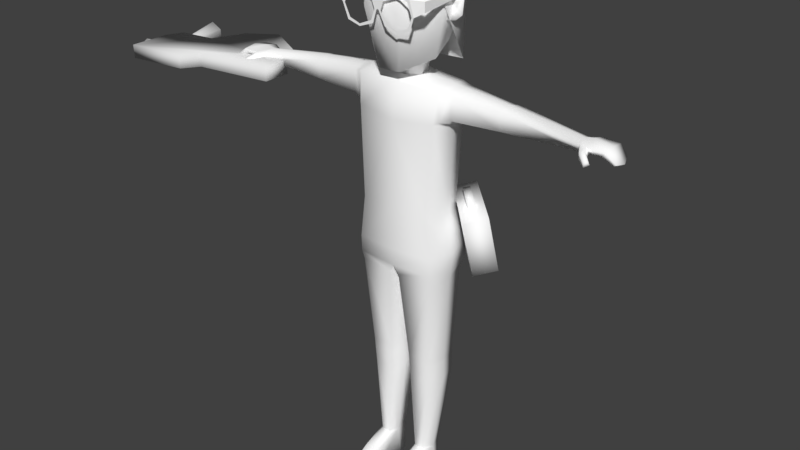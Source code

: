 # Source: Psicologa.blend  (saved by Blender 2.78.0; exported with 4.5.12 LTS)
import bpy
from mathutils import Matrix  # noqa: F401  (used for matrix-valued properties, if any)

bpy.ops.wm.read_factory_settings(use_empty=True)
scene = bpy.context.scene
scene.name = 'Scene'

# ---- collections
col_collection_1 = bpy.data.collections.new('Collection 1'); scene.collection.children.link(col_collection_1)

# ---- materials (node trees are filled in below, after node groups)
mat_material_001 = bpy.data.materials.new('Material.001')
mat_material_001.alpha_threshold = 0.0
mat_material_001.use_transparent_shadow = False
mat_material_001.diffuse_color = (1.0, 1.0, 1.0, 1.0)
mat_material_001.roughness = 0.5
mat_material_001.specular_intensity = 0.0
mat_material_002 = bpy.data.materials.new('Material.002')
mat_material_002.alpha_threshold = 0.0
mat_material_002.use_transparent_shadow = False
mat_material_002.roughness = 0.5
mat_material_002.specular_intensity = 0.0

# ---- material node trees

# ---- world
world_world = bpy.data.worlds.new('World'); scene.world = world_world
world_world.color = (0.05088, 0.05088, 0.05088)
world_world.use_sun_shadow = False
world_world.sun_shadow_jitter_overblur = 0.0
world_world.cycles.sampling_method = 'MANUAL'
world_world.light_settings.ao_factor = 0.5865

# ---- meshes
me_cube_030 = bpy.data.meshes.new('Cube.030')
me_cube_030.from_pydata([(-4.141, -0.3112, 0.7416), (-4.282, -0.3112, 0.733), (-4.143, -0.2501, 0.7768), (-4.284, -0.2501, 0.7682), (-4.148, -0.2501, 0.8472), (-4.288, -0.2501, 0.8386), (-4.15, -0.3112, 0.8824), (-4.291, -0.3112, 0.8738), (-4.148, -0.3723, 0.8472), (-4.288, -0.3723, 0.8386), (-4.143, -0.3723, 0.7768), (-4.284, -0.3723, 0.7682), (-3.866, 0.1009, 0.7489), (-3.861, 0.484, 0.6641), (-3.799, 0.1009, 0.793), (-3.723, 0.484, 0.7551), (-3.804, 0.1009, 0.8729), (-3.733, 0.484, 0.9197), (-3.876, 0.1009, 0.9086), (-3.881, 0.484, 0.9933), (-3.942, 0.1009, 0.8644), (-4.018, 0.484, 0.9023), (-3.937, 0.1009, 0.7846), (-4.008, 0.484, 0.7378), (-1.909, -0.0887, 1.036), (-1.909, -0.4494, 1.036), (-1.899, -0.0887, 0.8606), (-1.899, -0.4494, 0.8606), (-4.14, -0.0887, 0.724), (-3.08, -0.4494, 0.9647), (-3.069, -0.4494, 0.7893), (-3.247, -0.6459, 0.9545), (-4.14, -0.6459, 0.724), (-3.236, -0.6459, 0.7791), (-2.361, -0.0887, 0.8324), (-2.372, -0.0887, 1.008), (-3.26, 0.5017, 0.9537), (-3.25, 0.5017, 0.7783), (-2.171, 0.2862, 1.02), (-2.16, 0.2862, 0.8447), (-2.814, 0.6892, 0.8048), (-3.478, 0.1009, 0.9404), (-3.468, 0.1009, 0.765), (-4.036, 0.1009, 0.9064), (-4.026, 0.1009, 0.731), (-4.151, -0.0887, 0.8995), (-4.151, -0.6459, 0.8995), (-2.825, 0.6892, 0.9803), (1.119, 0.1844, -0.9086), (1.039, 0.06497, -0.2128), (0.9064, -0.02248, -0.9687), (0.8262, -0.1419, -0.2729), (0.4676, 0.8442, -0.8704), (0.3875, 0.7248, -0.1747), (0.2546, 0.6373, -0.9305), (0.1745, 0.5179, -0.2347), (0.5419, -0.2663, 1.248), (0.5258, 0.2216, 1.251), (0.5217, 0.235, 0.8986), (0.5137, -0.3129, 0.8786), (0.5406, -0.006647, 1.3), (0.439, 0.2399, -2.296), (0.5987, -0.03901, 0.7869), (0.4965, 0.2762, -1.109), (0.4965, -0.307, -1.109), (0.0643, -0.3443, -1.109), (0.05767, 0.2995, -1.109), (0.5602, 0.0, -1.109), (0.008791, 0.0, -1.109), (0.3302, -0.1908, -3.635), (0.1934, 0.09063, -3.635), (0.4006, -0.06343, -3.635), (0.1713, -0.06343, -3.635), (0.3622, 0.09063, -3.635), (0.2127, -0.1908, -3.635), (0.1332, -0.2234, -2.259), (0.4201, -0.2234, -2.259), (0.1218, 0.2399, -2.296), (0.4941, 0.005885, -2.296), (0.1059, 0.005885, -2.296), (0.1344, -0.217, -2.351), (0.4379, 0.24, -2.3), (0.4187, -0.217, -2.351), (0.1228, 0.24, -2.3), (0.4929, 0.005981, -2.319), (0.1067, 0.005981, -2.319), (0.4073, -0.2028, -2.599), (0.1264, 0.2511, -2.565), (0.4887, 0.01796, -2.579), (0.1066, 0.01796, -2.579), (0.1417, -0.2028, -2.599), (0.4326, 0.2511, -2.565), (0.534, -0.03911, -0.2343), (0.4455, -0.3435, -0.2343), (0.441, 0.2521, -0.2343), (2.205, -0.001763, 1.099), (2.225, -0.1289, 1.065), (2.205, 0.09707, 1.069), (2.205, 0.09707, 1.006), (2.225, -0.1233, 0.9828), (2.222, -0.01743, 0.9946), (0.5636, -0.2692, 0.9031), (0.6032, -0.2353, 1.237), (0.6032, -0.006646, 1.289), (0.6032, 0.2006, 1.235), (0.6032, 0.1939, 0.9429), (0.6113, -0.03901, 0.8294), (0.6792, -0.219, 0.9444), (0.6792, -0.006646, 1.276), (0.6792, 0.1671, 0.9545), (0.6792, -0.2085, 1.225), (0.6792, 0.1899, 1.225), (0.6792, -0.02696, 0.9041), (1.294, -0.1698, 0.965), (1.294, -0.01266, 1.22), (1.294, 0.1164, 0.9635), (1.294, -0.1673, 1.18), (1.294, 0.1283, 1.181), (1.294, -0.02934, 0.9259), (1.296, -0.1697, 0.9652), (1.314, -0.008117, 1.219), (1.334, 0.123, 0.9607), (1.296, -0.1673, 1.18), (1.334, 0.1349, 1.183), (1.314, -0.02519, 0.9265), (2.687, -0.02546, 0.9449), (2.67, -0.1687, 0.9759), (2.625, 0.1272, 0.9676), (2.585, 0.1055, 0.9408), (2.627, -0.1496, 0.9473), (2.639, -0.02823, 0.9128), (2.325, -0.005613, 1.12), (2.325, 0.1576, 1.082), (2.362, -0.1615, 1.004), (2.325, -0.1691, 1.076), (2.356, 0.1579, 1.005), (2.361, -0.02387, 0.9992), (2.301, -0.2665, 1.048), (2.299, -0.2613, 0.964), (2.355, -0.2399, 1.048), (2.379, -0.2213, 0.9906), (2.406, -0.3381, 0.988), (2.402, -0.3353, 0.9233), (2.434, -0.3019, 0.988), (2.444, -0.2811, 0.9437), (2.544, -0.005613, 1.089), (2.493, -0.1558, 1.019), (2.487, 0.1559, 1.01), (2.526, 0.1624, 1.065), (2.532, -0.1687, 1.073), (2.487, -0.01906, 1.01), (0.5124, 0.342, -0.9933), (0.5192, -0.3257, -0.9933), (0.5743, 0.0007659, -0.9933), (0.518, 0.3537, -0.7763), (0.5086, -0.3459, -0.7763), (0.5856, 0.0007659, -0.7763), (0.1934, 0.1105, -4.019), (0.4815, -0.06293, -4.019), (0.1303, -0.06293, -4.019), (0.3622, 0.1105, -4.019), (0.1619, -0.6638, -3.866), (0.2127, -0.7912, -3.866), (0.3302, -0.7912, -3.866), (0.4006, -0.6638, -3.902), (0.1619, -0.75, -4.019), (0.2127, -0.8774, -4.019), (0.3302, -0.8774, -4.019), (0.4349, -0.75, -4.019), (0.2365, -0.492, -3.728), (0.1857, -0.492, -3.776), (0.1662, -0.492, -4.019), (0.4006, -0.492, -3.805), (0.4815, -0.492, -4.019), (0.354, -0.492, -3.728), (0.3312, -0.191, -3.621), (0.1925, 0.09278, -3.621), (0.4018, -0.06234, -3.621), (0.1705, -0.06234, -3.621), (0.2118, -0.191, -3.621), (0.3632, 0.09278, -3.621), (-0.5419, -0.2663, 1.248), (-0.5258, 0.2216, 1.251), (-0.5217, 0.235, 0.8986), (-0.5137, -0.3129, 0.8786), (-0.5406, -0.006647, 1.3), (-0.439, 0.2399, -2.296), (-0.5987, -0.03901, 0.7869), (-0.4965, 0.2762, -1.109), (-0.4965, -0.307, -1.109), (-0.0643, -0.3443, -1.109), (-0.05767, 0.2995, -1.109), (-0.5602, 0.0, -1.109), (-0.008791, 0.0, -1.109), (-0.3302, -0.1908, -3.635), (-0.1934, 0.09063, -3.635), (-0.4006, -0.06343, -3.635), (-0.1713, -0.06343, -3.635), (-0.3622, 0.09063, -3.635), (-0.2127, -0.1908, -3.635), (-0.1332, -0.2234, -2.259), (-0.4201, -0.2234, -2.259), (-0.1218, 0.2399, -2.296), (-0.4941, 0.005885, -2.296), (-0.1059, 0.005885, -2.296), (-0.1344, -0.217, -2.351), (-0.4379, 0.24, -2.3), (-0.4187, -0.217, -2.351), (-0.1228, 0.24, -2.3), (-0.4929, 0.005981, -2.319), (-0.1067, 0.005981, -2.319), (-0.4073, -0.2028, -2.599), (-0.1264, 0.2511, -2.565), (-0.4887, 0.01796, -2.579), (-0.1066, 0.01796, -2.579), (-0.1417, -0.2028, -2.599), (-0.4326, 0.2511, -2.565), (-0.534, -0.03911, -0.2343), (-0.4455, -0.3435, -0.2343), (-0.441, 0.2521, -0.2343), (-2.205, -0.001763, 1.099), (-2.225, -0.1289, 1.065), (-2.205, 0.09707, 1.069), (-2.205, 0.09707, 1.006), (-2.225, -0.1233, 0.9828), (-2.222, -0.01743, 0.9946), (-0.5636, -0.2692, 0.9031), (-0.6032, -0.2353, 1.237), (-0.6032, -0.006646, 1.289), (-0.6032, 0.2006, 1.235), (-0.6032, 0.1939, 0.9429), (-0.6113, -0.03901, 0.8294), (-0.6792, -0.219, 0.9444), (-0.6792, -0.006646, 1.276), (-0.6792, 0.1671, 0.9545), (-0.6792, -0.2085, 1.225), (-0.6792, 0.1899, 1.225), (-0.6792, -0.02696, 0.9041), (-1.294, -0.1698, 0.965), (-1.294, -0.01266, 1.22), (-1.294, 0.1164, 0.9635), (-1.294, -0.1673, 1.18), (-1.294, 0.1283, 1.181), (-1.294, -0.02934, 0.9259), (-1.296, -0.1697, 0.9652), (-1.314, -0.008117, 1.219), (-1.334, 0.123, 0.9607), (-1.296, -0.1673, 1.18), (-1.334, 0.1349, 1.183), (-1.314, -0.02519, 0.9265), (-2.687, -0.02546, 0.9449), (-2.67, -0.1687, 0.9759), (-2.625, 0.1272, 0.9676), (-2.585, 0.1055, 0.9408), (-2.627, -0.1496, 0.9473), (-2.639, -0.02823, 0.9128), (-2.325, -0.005613, 1.12), (-2.325, 0.1576, 1.082), (-2.362, -0.1615, 1.004), (-2.325, -0.1691, 1.076), (-2.356, 0.1579, 1.005), (-2.361, -0.02387, 0.9992), (-2.301, -0.2665, 1.048), (-2.299, -0.2613, 0.964), (-2.355, -0.2399, 1.048), (-2.379, -0.2213, 0.9906), (-2.406, -0.3381, 0.988), (-2.402, -0.3353, 0.9233), (-2.434, -0.3019, 0.988), (-2.444, -0.2811, 0.9437), (-2.544, -0.005613, 1.089), (-2.493, -0.1558, 1.019), (-2.487, 0.1559, 1.01), (-2.526, 0.1624, 1.065), (-2.532, -0.1687, 1.073), (-2.487, -0.01906, 1.01), (0.0, 0.258, 1.288), (0.0, -0.3379, 1.287), (0.0, -0.3672, 0.8321), (0.0, 0.2821, 0.8889), (0.0, -0.006646, 1.341), (0.0, 0.2765, -0.2343), (0.0, -0.3781, -0.2343), (-0.5124, 0.342, -0.9933), (-0.5192, -0.3257, -0.9933), (0.0, -0.3651, -0.9933), (0.0, 0.3615, -0.9933), (-0.5743, 0.0007659, -0.9933), (0.0, 0.0007659, -0.9933), (-0.518, 0.3537, -0.7763), (-0.5086, -0.3459, -0.7763), (0.0, -0.3801, -0.7763), (0.0, 0.3615, -0.7763), (-0.5856, 0.0007659, -0.7763), (-0.1934, 0.1105, -4.019), (-0.4815, -0.06293, -4.019), (-0.1303, -0.06293, -4.019), (-0.3622, 0.1105, -4.019), (-0.1619, -0.6638, -3.866), (-0.2127, -0.7912, -3.866), (-0.3302, -0.7912, -3.866), (-0.4006, -0.6638, -3.902), (-0.1619, -0.75, -4.019), (-0.2127, -0.8774, -4.019), (-0.3302, -0.8774, -4.019), (-0.4349, -0.75, -4.019), (-0.2365, -0.492, -3.728), (-0.1857, -0.492, -3.776), (-0.1662, -0.492, -4.019), (-0.4006, -0.492, -3.805), (-0.4815, -0.492, -4.019), (-0.354, -0.492, -3.728), (-0.3312, -0.191, -3.621), (-0.1925, 0.09278, -3.621), (-0.4018, -0.06234, -3.621), (-0.1705, -0.06234, -3.621), (-0.2118, -0.191, -3.621), (-0.3632, 0.09278, -3.621), (-0.6581, -0.015, 2.05), (-0.6745, -0.01139, 2.237), (-0.6535, -0.0006492, 2.05), (-0.6699, 0.002959, 2.237), (-0.497, -0.07203, 1.981), (-0.497, -0.07203, 2.232), (-0.488, -0.04419, 1.981), (-0.488, -0.04419, 2.232), (-0.5856, -0.01554, 1.991), (-0.5856, -0.01554, 2.274), (-0.5931, -0.03907, 1.991), (-0.5931, -0.03907, 2.274), (-0.5811, -0.01055, 2.078), (-0.5811, -0.01055, 2.166), (-0.5047, -0.0273, 2.151), (-0.5047, -0.0273, 2.064), (-0.5429, -0.01893, 2.068), (-0.5429, -0.01893, 2.162), (-0.5981, 0.005535, 2.174), (-0.5981, 0.005535, 2.059), (-0.548, -0.005463, 2.045), (-0.548, -0.005463, 2.173), (-0.5, -0.02324, 2.159), (-0.5, -0.02324, 2.044), (0.6554, -0.01538, 2.05), (0.6719, -0.01183, 2.237), (0.6509, -0.001008, 2.05), (0.6674, 0.002535, 2.237), (0.494, -0.07176, 1.981), (0.494, -0.07176, 2.232), (0.4852, -0.04389, 1.981), (0.4852, -0.04389, 2.232), (0.5829, -0.01562, 1.991), (0.5829, -0.01562, 2.274), (0.5903, -0.03919, 1.991), (0.5903, -0.03919, 2.274), (0.5785, -0.01062, 2.078), (0.5785, -0.01062, 2.166), (0.502, -0.02706, 2.151), (0.502, -0.02706, 2.064), (0.5402, -0.01884, 2.068), (0.5402, -0.01884, 2.162), (0.5956, 0.005398, 2.174), (0.5956, 0.005398, 2.059), (0.5454, -0.0054, 2.045), (0.5454, -0.0054, 2.173), (0.4973, -0.02299, 2.159), (0.4973, -0.02299, 2.044), (0.001025, 0.3288, 1.714), (0.001025, 0.3898, 2.714), (0.3565, 0.1562, 1.683), (0.3585, 0.2146, 2.714), (0.4443, -0.1812, 1.58), (0.4468, -0.1792, 2.714), (0.1251, -0.4345, 1.426), (0.1994, -0.495, 2.714), (-0.123, -0.4345, 1.426), (-0.1974, -0.495, 2.714), (-0.4423, -0.1812, 1.58), (-0.4447, -0.1792, 2.714), (-0.3545, 0.1562, 1.683), (-0.3564, 0.2146, 2.714), (0.001025, 0.5023, 2.096), (0.4449, 0.2847, 2.096), (0.5545, -0.2042, 2.096), (0.2473, -0.5311, 2.096), (-0.2453, -0.5311, 2.096), (-0.5525, -0.2042, 2.096), (-0.4428, 0.2847, 2.096), (0.001025, 0.2511, 1.63), (0.2226, 0.1469, 1.589), (0.2773, -0.1224, 1.497), (0.07834, -0.3101, 1.388), (-0.07629, -0.3101, 1.388), (-0.2753, -0.1224, 1.497), (-0.2206, 0.1469, 1.589), (0.001025, 0.1479, 1.471), (0.1489, 0.08941, 1.467), (0.1854, -0.07714, 1.447), (0.08306, -0.1824, 1.438), (-0.08101, -0.1824, 1.438), (-0.1833, -0.07714, 1.447), (-0.1468, 0.08941, 1.467), (0.1604, 0.05377, 2.816), (0.001025, 0.1319, 2.816), (0.1998, -0.1218, 2.816), (0.08949, -0.2626, 2.816), (-0.08744, -0.2626, 2.816), (-0.1977, -0.1218, 2.816), (-0.1584, 0.05377, 2.816), (0.001025, 0.1431, 1.24), (0.1331, 0.09086, 1.239), (0.1657, -0.07241, 1.236), (0.0743, -0.1666, 1.233), (-0.07225, -0.1666, 1.233), (-0.1636, -0.07241, 1.236), (-0.131, 0.09086, 1.239), (0.0009813, 0.4676, 2.817), (0.3645, 0.2943, 2.865), (0.4543, -0.09535, 2.971), (0.2027, -0.4078, 3.056), (-0.2007, -0.4078, 3.056), (-0.4523, -0.09535, 2.971), (-0.3625, 0.2943, 2.865), (0.0009813, 0.5133, 1.36), (0.4523, 0.298, 1.464), (0.5638, -0.2032, 2.185), (0.2515, -0.5912, 2.518), (-0.2495, -0.5912, 2.518), (-0.5618, -0.2032, 2.185), (-0.4504, 0.298, 1.455), (0.1631, 0.1862, 3.079), (0.0009813, 0.2635, 3.058), (0.2031, 0.01245, 3.126), (0.09093, -0.1269, 3.164), (-0.08897, -0.1269, 3.164), (-0.2011, 0.01245, 3.126), (-0.1611, 0.1862, 3.079), (0.0009813, 0.5454, 2.326), (0.4586, 0.3271, 2.398), (0.5716, -0.1634, 2.579), (0.2549, -0.5568, 2.814), (-0.253, -0.5568, 2.814), (-0.5697, -0.1634, 2.579), (-0.4566, 0.3271, 2.393), (0.7807, 0.1791, -0.223), (0.7704, 0.1637, -0.1335), (0.7165, 0.1167, -0.2411), (0.7062, 0.1013, -0.1516), (0.4998, 0.4636, -0.2066), (0.4895, 0.4482, -0.1171), (0.4355, 0.4011, -0.2247), (0.4252, 0.3858, -0.1352), (-0.4341, -0.6085, 2.28), (-0.05649, -0.6085, 2.281), (-0.4043, -0.6085, 1.948), (-0.05573, -0.6085, 1.97), (-0.3764, -0.6085, 1.976), (-0.4062, -0.6085, 2.253), (-0.08438, -0.6085, 2.253), (-0.08362, -0.6085, 1.998), (-0.2426, -0.6085, 1.903), (-0.2426, -0.6085, 1.931), (-0.2426, -0.6085, 2.346), (-0.2426, -0.6085, 2.318), (-0.4764, -0.6085, 2.124), (-0.4485, -0.6085, 2.124), (-0.008772, -0.6085, 2.124), (-0.03667, -0.6085, 2.124), (0.06297, -0.6085, 2.28), (0.4299, -0.6085, 2.303), (0.1042, -0.6085, 1.964), (0.4402, -0.6085, 1.975), (0.1321, -0.6085, 1.992), (0.09087, -0.6085, 2.253), (0.402, -0.6085, 2.275), (0.4123, -0.6085, 2.003), (0.2533, -0.6085, 1.903), (0.2533, -0.6085, 1.931), (0.2533, -0.6085, 2.346), (0.2533, -0.6085, 2.318), (0.01945, -0.6085, 2.124), (0.04735, -0.6085, 2.124), (0.4871, -0.6085, 2.124), (0.4592, -0.6085, 2.124), (0.0027, -0.6085, 2.294), (0.004799, -0.6085, 2.133), (-0.595, -0.5644, 2.28), (-0.595, -0.5644, 2.185), (0.5948, -0.5644, 2.303), (0.5948, -0.5644, 2.185), (-0.595, 0.05505, 2.287), (-0.595, 0.05505, 2.24), (0.5948, 0.05505, 2.298), (0.5948, 0.05505, 2.24)], [], [(0, 1, 3, 2), (2, 3, 5, 4), (4, 5, 7, 6), (6, 7, 9, 8), (3, 1, 11, 9, 7, 5), (8, 9, 11, 10), (10, 11, 1, 0), (12, 13, 15, 14), (14, 15, 17, 16), (16, 17, 19, 18), (18, 19, 21, 20), (20, 21, 23, 22), (22, 23, 13, 12), (24, 25, 27, 26), (30, 29, 31, 33), (26, 34, 35, 24), (42, 44, 43, 41), (40, 37, 36, 47), (35, 34, 39, 38), (39, 40, 47, 38), (31, 46, 32, 33), (37, 42, 41, 36), (28, 45, 43, 44), (26, 27, 30, 33, 32, 28, 44, 42, 37, 40, 39, 34), (25, 24, 35, 38, 47, 36, 41, 43, 45, 46, 31, 29), (25, 29, 30, 27), (45, 28, 32, 46), (15, 13, 23, 21, 19, 17), (48, 49, 51, 50), (50, 51, 55, 54), (54, 55, 53, 52), (52, 53, 49, 48), (50, 54, 52, 48), (55, 51, 49, 53), (279, 276, 57, 58), (123, 120, 95, 97), (92, 62, 59, 93), (281, 279, 58, 94), (94, 58, 62, 92), (122, 119, 99, 96), (65, 68, 79, 75), (63, 67, 78, 61), (67, 64, 76, 78), (66, 63, 61, 77), (64, 65, 75, 76), (68, 66, 77, 79), (179, 178, 72, 74), (180, 177, 71, 73), (177, 175, 69, 71), (176, 180, 73, 70), (175, 179, 74, 69), (178, 176, 70, 72), (79, 77, 83, 85), (76, 75, 80, 82), (77, 61, 81, 83), (78, 76, 82, 84), (61, 78, 84, 81), (75, 79, 85, 80), (85, 83, 87, 89), (82, 80, 90, 86), (83, 81, 91, 87), (84, 82, 86, 88), (81, 84, 88, 91), (80, 85, 89, 90), (149, 146, 129, 126), (148, 145, 125, 127), (120, 122, 96, 95), (124, 121, 98, 100), (121, 123, 97, 98), (119, 124, 100, 99), (59, 62, 106, 101), (58, 57, 104, 105), (62, 58, 105, 106), (60, 56, 102, 103), (56, 59, 101, 102), (57, 60, 103, 104), (107, 112, 118, 113), (109, 111, 117, 115), (112, 109, 115, 118), (108, 110, 116, 114), (110, 107, 113, 116), (111, 108, 114, 117), (113, 118, 124, 119), (115, 117, 123, 121), (118, 115, 121, 124), (114, 116, 122, 120), (116, 113, 119, 122), (117, 114, 120, 123), (130, 125, 126, 129), (128, 127, 125, 130), (145, 149, 126, 125), (150, 147, 128, 130), (146, 150, 130, 129), (147, 148, 127, 128), (98, 97, 132, 135), (99, 100, 136, 133), (100, 98, 135, 136), (95, 96, 134, 131), (97, 95, 131, 132), (134, 96, 137, 139), (140, 139, 143, 144), (96, 99, 138, 137), (99, 133, 140, 138), (133, 134, 139, 140), (141, 142, 144, 143), (139, 137, 141, 143), (138, 140, 144, 142), (137, 138, 142, 141), (135, 132, 148, 147), (133, 136, 150, 146), (136, 135, 147, 150), (131, 134, 149, 145), (132, 131, 145, 148), (134, 133, 146, 149), (57, 276, 280, 60), (93, 59, 278, 282), (59, 56, 277, 278), (60, 280, 277, 56), (65, 64, 152, 285), (64, 67, 153, 152), (68, 65, 285, 288), (66, 68, 288, 286), (63, 66, 286, 151), (67, 63, 151, 153), (285, 152, 155, 291), (152, 153, 156, 155), (151, 286, 292, 154), (153, 151, 154, 156), (282, 291, 155, 93), (93, 155, 156, 92), (92, 156, 154, 94), (94, 154, 292, 281), (101, 107, 110, 102), (102, 110, 108, 103), (103, 108, 111, 104), (104, 111, 109, 105), (105, 109, 112, 106), (106, 112, 107, 101), (170, 171, 165, 161), (72, 70, 157, 159), (70, 73, 160, 157), (73, 71, 158, 160), (169, 170, 161, 162), (162, 161, 165, 166), (163, 162, 166, 167), (164, 163, 167, 168), (173, 172, 164, 168), (174, 169, 162, 163), (172, 174, 163, 164), (71, 69, 174, 172), (69, 74, 169, 174), (158, 71, 172, 173), (74, 72, 170, 169), (72, 159, 171, 170), (89, 87, 176, 178), (86, 90, 179, 175), (87, 91, 180, 176), (88, 86, 175, 177), (91, 88, 177, 180), (90, 89, 178, 179), (166, 165, 171, 159, 157, 160, 158, 173, 168, 167), (279, 183, 182, 276), (248, 222, 220, 245), (217, 218, 184, 187), (281, 219, 183, 279), (219, 217, 187, 183), (247, 221, 224, 244), (190, 200, 204, 193), (188, 186, 203, 192), (192, 203, 201, 189), (191, 202, 186, 188), (189, 201, 200, 190), (193, 204, 202, 191), (316, 199, 197, 315), (317, 198, 196, 314), (314, 196, 194, 312), (313, 195, 198, 317), (312, 194, 199, 316), (315, 197, 195, 313), (204, 210, 208, 202), (201, 207, 205, 200), (202, 208, 206, 186), (203, 209, 207, 201), (186, 206, 209, 203), (200, 205, 210, 204), (210, 214, 212, 208), (207, 211, 215, 205), (208, 212, 216, 206), (209, 213, 211, 207), (206, 216, 213, 209), (205, 215, 214, 210), (274, 251, 254, 271), (273, 252, 250, 270), (245, 220, 221, 247), (249, 225, 223, 246), (246, 223, 222, 248), (244, 224, 225, 249), (184, 226, 231, 187), (183, 230, 229, 182), (187, 231, 230, 183), (185, 228, 227, 181), (181, 227, 226, 184), (182, 229, 228, 185), (232, 238, 243, 237), (234, 240, 242, 236), (237, 243, 240, 234), (233, 239, 241, 235), (235, 241, 238, 232), (236, 242, 239, 233), (238, 244, 249, 243), (240, 246, 248, 242), (243, 249, 246, 240), (239, 245, 247, 241), (241, 247, 244, 238), (242, 248, 245, 239), (255, 254, 251, 250), (253, 255, 250, 252), (270, 250, 251, 274), (275, 255, 253, 272), (271, 254, 255, 275), (272, 253, 252, 273), (223, 260, 257, 222), (224, 258, 261, 225), (225, 261, 260, 223), (220, 256, 259, 221), (222, 257, 256, 220), (259, 264, 262, 221), (265, 269, 268, 264), (221, 262, 263, 224), (224, 263, 265, 258), (258, 265, 264, 259), (266, 268, 269, 267), (264, 268, 266, 262), (263, 267, 269, 265), (262, 266, 267, 263), (260, 272, 273, 257), (258, 271, 275, 261), (261, 275, 272, 260), (256, 270, 274, 259), (257, 273, 270, 256), (259, 274, 271, 258), (182, 185, 280, 276), (218, 282, 278, 184), (184, 278, 277, 181), (185, 181, 277, 280), (190, 285, 284, 189), (189, 284, 287, 192), (193, 288, 285, 190), (191, 286, 288, 193), (188, 283, 286, 191), (192, 287, 283, 188), (285, 291, 290, 284), (284, 290, 293, 287), (283, 289, 292, 286), (287, 293, 289, 283), (282, 218, 290, 291), (218, 217, 293, 290), (217, 219, 289, 293), (219, 281, 292, 289), (226, 227, 235, 232), (227, 228, 233, 235), (228, 229, 236, 233), (229, 230, 234, 236), (230, 231, 237, 234), (231, 226, 232, 237), (307, 298, 302, 308), (197, 296, 294, 195), (195, 294, 297, 198), (198, 297, 295, 196), (306, 299, 298, 307), (299, 303, 302, 298), (300, 304, 303, 299), (301, 305, 304, 300), (310, 305, 301, 309), (311, 300, 299, 306), (309, 301, 300, 311), (196, 309, 311, 194), (194, 311, 306, 199), (295, 310, 309, 196), (199, 306, 307, 197), (197, 307, 308, 296), (214, 315, 313, 212), (211, 312, 316, 215), (212, 313, 317, 216), (213, 314, 312, 211), (216, 317, 314, 213), (215, 316, 315, 214), (303, 304, 305, 310, 295, 297, 294, 296, 308, 302), (318, 319, 321, 320), (320, 321, 336, 337), (319, 318, 330, 331), (326, 324, 322, 328), (327, 321, 319, 329), (325, 327, 329, 323), (320, 326, 328, 318), (318, 328, 334, 330), (327, 325, 340, 339), (339, 340, 341, 338, 337, 336), (328, 322, 333, 334), (323, 329, 335, 332), (329, 319, 331, 335), (322, 323, 332, 333), (324, 326, 338, 341), (325, 324, 341, 340), (326, 320, 337, 338), (321, 327, 339, 336), (335, 331, 330, 334, 333, 332), (342, 344, 345, 343), (344, 361, 360, 345), (343, 355, 354, 342), (350, 352, 346, 348), (351, 353, 343, 345), (349, 347, 353, 351), (344, 342, 352, 350), (342, 354, 358, 352), (351, 363, 364, 349), (363, 360, 361, 362, 365, 364), (352, 358, 357, 346), (347, 356, 359, 353), (353, 359, 355, 343), (346, 357, 356, 347), (348, 365, 362, 350), (349, 364, 365, 348), (350, 362, 361, 344), (345, 360, 363, 351), (359, 356, 357, 358, 354, 355), (380, 367, 369, 381), (381, 369, 371, 382), (382, 371, 373, 383), (383, 373, 375, 384), (384, 375, 377, 385), (379, 377, 406, 407), (385, 377, 379, 386), (386, 379, 367, 380), (368, 370, 389, 388), (378, 386, 380, 366), (376, 385, 386, 378), (374, 384, 385, 376), (372, 383, 384, 374), (370, 382, 383, 372), (368, 381, 382, 370), (366, 380, 381, 368), (391, 392, 399, 398), (374, 376, 392, 391), (366, 368, 388, 387), (370, 372, 390, 389), (376, 378, 393, 392), (372, 374, 391, 390), (378, 366, 387, 393), (395, 396, 410, 409), (389, 390, 397, 396), (387, 388, 395, 394), (392, 393, 400, 399), (390, 391, 398, 397), (388, 389, 396, 395), (393, 387, 394, 400), (401, 402, 407, 406, 405, 404, 403), (375, 373, 404, 405), (367, 379, 407, 402), (371, 369, 401, 403), (377, 375, 405, 406), (369, 367, 402, 401), (373, 371, 403, 404), (408, 409, 410, 411, 412, 413, 414), (400, 394, 408, 414), (398, 399, 413, 412), (396, 397, 411, 410), (394, 395, 409, 408), (399, 400, 414, 413), (397, 398, 412, 411), (436, 415, 416, 437), (437, 416, 417, 438), (438, 417, 418, 439), (439, 418, 419, 440), (440, 419, 420, 441), (421, 420, 434, 435), (441, 420, 421, 442), (442, 421, 415, 436), (429, 430, 435, 434, 433, 432, 431), (419, 418, 432, 433), (415, 421, 435, 430), (417, 416, 429, 431), (420, 419, 433, 434), (416, 415, 430, 429), (418, 417, 431, 432), (428, 442, 436, 422), (427, 441, 442, 428), (426, 440, 441, 427), (425, 439, 440, 426), (424, 438, 439, 425), (423, 437, 438, 424), (422, 436, 437, 423), (443, 444, 446, 445), (445, 446, 450, 449), (449, 450, 448, 447), (447, 448, 444, 443), (450, 446, 444, 448), (454, 459, 460, 458), (451, 461, 462, 456), (465, 454, 458, 466), (463, 451, 456, 464), (459, 453, 455, 460), (461, 452, 457, 462), (453, 463, 464, 455), (452, 465, 466, 457), (470, 475, 476, 474), (467, 477, 478, 472), (481, 470, 474, 482), (479, 467, 472, 480), (475, 469, 471, 476), (477, 468, 473, 478), (469, 479, 480, 471), (468, 481, 482, 473), (483, 467, 479, 484), (452, 483, 484, 465), (481, 468, 487, 488), (451, 463, 486, 485), (488, 487, 491, 492), (485, 486, 490, 489)])
me_cube_030.polygons.foreach_set('use_smooth', [1, 1, 1, 1, 1, 1, 1, 1, 1, 1, 1, 1, 1, 1, 1, 1, 1, 1, 1, 1, 1, 1, 1, 1, 1, 1, 1, 1, 1, 1, 1, 1, 1, 1, 1, 1, 1, 1, 1, 1, 1, 1, 1, 1, 1, 1, 1, 1, 1, 1, 1, 1, 1, 1, 1, 1, 1, 1, 1, 1, 1, 1, 1, 1, 1, 1, 1, 1, 1, 1, 1, 1, 1, 1, 1, 1, 1, 1, 1, 1, 1, 1, 1, 1, 1, 1, 1, 1, 1, 1, 1, 1, 1, 1, 1, 1, 1, 1, 1, 1, 1, 1, 1, 1, 1, 1, 1, 1, 1, 1, 1, 1, 1, 1, 1, 1, 1, 1, 1, 1, 1, 1, 1, 1, 1, 1, 1, 1, 1, 1, 1, 1, 1, 1, 1, 1, 1, 1, 1, 1, 1, 1, 1, 1, 1, 1, 1, 1, 1, 1, 1, 1, 1, 1, 1, 1, 1, 1, 1, 1, 1, 1, 1, 1, 1, 1, 1, 1, 1, 1, 1, 1, 1, 1, 1, 1, 1, 1, 1, 1, 1, 1, 1, 1, 1, 1, 1, 1, 1, 1, 1, 1, 1, 1, 1, 1, 1, 1, 1, 1, 1, 1, 1, 1, 1, 1, 1, 1, 1, 1, 1, 1, 1, 1, 1, 1, 1, 1, 1, 1, 1, 1, 1, 1, 1, 1, 1, 1, 1, 1, 1, 1, 1, 1, 1, 1, 1, 1, 1, 1, 1, 1, 1, 1, 1, 1, 1, 1, 1, 1, 1, 1, 1, 1, 1, 1, 1, 1, 1, 1, 1, 1, 1, 1, 1, 1, 1, 1, 1, 1, 1, 1, 1, 1, 1, 1, 1, 1, 1, 1, 1, 1, 1, 1, 1, 1, 1, 1, 1, 1, 1, 1, 1, 1, 1, 1, 1, 1, 1, 1, 1, 1, 1, 1, 1, 1, 1, 1, 1, 1, 1, 1, 1, 1, 1, 1, 1, 1, 1, 1, 1, 1, 1, 1, 1, 1, 1, 1, 1, 1, 1, 1, 1, 1, 1, 1, 1, 1, 1, 1, 1, 1, 1, 1, 1, 1, 1, 1, 1, 1, 1, 1, 1, 1, 1, 1, 1, 1, 1, 1, 1, 1, 1, 1, 1, 1, 1, 1, 1, 1, 1, 1, 1, 1, 1, 1, 1, 1, 1, 1, 1, 1, 1, 1, 1, 1, 1, 1, 1, 1, 1, 1, 1, 1, 1, 1, 1, 0, 0, 0, 0, 0, 0, 0, 0, 0, 0, 0, 0, 0, 0, 0, 0, 0, 0, 0, 0, 0, 0])
me_cube_030.polygons.foreach_set('material_index', [1, 1, 1, 1, 1, 1, 1, 1, 1, 1, 1, 1, 1, 1, 1, 1, 1, 1, 1, 1, 1, 1, 1, 1, 1, 1, 1, 1, 0, 0, 0, 0, 0, 0, 0, 0, 0, 0, 0, 0, 0, 0, 0, 0, 0, 0, 0, 0, 0, 0, 0, 0, 0, 0, 0, 0, 0, 0, 0, 0, 0, 0, 0, 0, 0, 0, 0, 0, 0, 0, 0, 0, 0, 0, 0, 0, 0, 0, 0, 0, 0, 0, 0, 0, 0, 0, 0, 0, 0, 0, 0, 0, 0, 0, 0, 0, 0, 0, 0, 0, 0, 0, 0, 0, 0, 0, 0, 0, 0, 0, 0, 0, 0, 0, 0, 0, 0, 0, 0, 0, 0, 0, 0, 0, 0, 0, 0, 0, 0, 0, 0, 0, 0, 0, 0, 0, 0, 0, 0, 0, 0, 0, 0, 0, 0, 0, 0, 0, 0, 0, 0, 0, 0, 0, 0, 0, 0, 0, 0, 0, 0, 0, 0, 0, 0, 0, 0, 0, 0, 0, 0, 0, 0, 0, 0, 0, 0, 0, 0, 0, 0, 0, 0, 0, 0, 0, 0, 0, 0, 0, 0, 0, 0, 0, 0, 0, 0, 0, 0, 0, 0, 0, 0, 0, 0, 0, 0, 0, 0, 0, 0, 0, 0, 0, 0, 0, 0, 0, 0, 0, 0, 0, 0, 0, 0, 0, 0, 0, 0, 0, 0, 0, 0, 0, 0, 0, 0, 0, 0, 0, 0, 0, 0, 0, 0, 0, 0, 0, 0, 0, 0, 0, 0, 0, 0, 0, 0, 0, 0, 0, 0, 0, 0, 0, 0, 0, 0, 0, 0, 0, 0, 0, 0, 0, 0, 0, 0, 0, 0, 0, 0, 0, 0, 0, 0, 0, 0, 0, 0, 0, 0, 0, 0, 0, 0, 0, 0, 0, 0, 0, 0, 0, 0, 0, 0, 0, 0, 0, 0, 0, 0, 0, 0, 0, 0, 0, 0, 0, 0, 0, 0, 0, 0, 0, 0, 0, 0, 0, 0, 0, 0, 0, 0, 0, 0, 0, 0, 0, 0, 0, 0, 0, 0, 0, 0, 0, 0, 0, 0, 0, 0, 0, 0, 0, 0, 0, 0, 0, 0, 0, 0, 0, 0, 0, 0, 0, 0, 0, 0, 0, 0, 0, 0, 0, 0, 0, 0, 0, 0, 0, 0, 0, 0, 0, 0, 0, 0, 0, 0, 0, 0, 0, 0, 0, 0, 0, 0, 0, 0, 0, 0, 0, 0, 0, 0, 0, 0, 0, 0, 0, 0, 0, 0, 0, 0, 0, 0, 0, 0])
_uv = me_cube_030.uv_layers.new(name='Map')
_uv.uv.foreach_set('vector', [0.9764, 0.06198, 0.9853, 0.06198, 0.9853, 0.06642, 0.9764, 0.06642, 0.9764, 0.06642, 0.9853, 0.06642, 0.9853, 0.07086, 0.9764, 0.07086, 0.9764, 0.07086, 0.9853, 0.07086, 0.9853, 0.0753, 0.9764, 0.0753, 0.9764, 0.04867, 0.9853, 0.04867, 0.9853, 0.05311, 0.9764, 0.05311, 0.9806, 0.08428, 0.9844, 0.0865, 0.9844, 0.09093, 0.9806, 0.09315, 0.9767, 0.09093, 0.9767, 0.0865, 0.9764, 0.05311, 0.9853, 0.05311, 0.9853, 0.05755, 0.9764, 0.05755, 0.9764, 0.05755, 0.9853, 0.05755, 0.9853, 0.06198, 0.9764, 0.06198, 0.9436, 0.02499, 0.9436, 0.00284, 0.9529, 0.003847, 0.9481, 0.02548, 0.9481, 0.02548, 0.9529, 0.003847, 0.9617, 0.00682, 0.9524, 0.02692, 0.9524, 0.02692, 0.9617, 0.00682, 0.9697, 0.01162, 0.9562, 0.02925, 0.931, 0.02925, 0.9176, 0.01162, 0.9255, 0.00682, 0.9348, 0.02692, 0.9348, 0.02692, 0.9255, 0.00682, 0.9344, 0.003847, 0.9391, 0.02548, 0.9391, 0.02548, 0.9344, 0.003847, 0.9436, 0.00284, 0.9436, 0.02499, 0.8791, 0.09943, 0.8895, 0.09943, 0.8895, 0.1045, 0.8791, 0.1045, 0.9231, 0.1045, 0.9231, 0.09943, 0.9305, 0.09943, 0.9305, 0.1045, 0.8791, 0.1045, 0.8658, 0.1045, 0.8658, 0.09943, 0.8791, 0.09943, 0.9949, 0.1045, 0.9789, 0.1045, 0.9789, 0.09943, 0.9949, 0.09943, 0.8315, 0.1045, 0.8179, 0.1045, 0.8179, 0.09943, 0.8315, 0.09943, 0.8658, 0.09943, 0.8658, 0.1045, 0.8536, 0.1045, 0.8536, 0.09943, 0.8536, 0.1045, 0.8315, 0.1045, 0.8315, 0.09943, 0.8536, 0.09943, 0.9305, 0.09943, 0.9565, 0.09943, 0.9565, 0.1045, 0.9305, 0.1045, 0.8179, 0.1045, 0.8048, 0.1045, 0.8048, 0.09943, 0.8179, 0.09943, 0.9725, 0.1045, 0.9725, 0.09943, 0.9789, 0.09943, 0.9789, 0.1045, 0.8223, 0.1481, 0.8223, 0.1259, 0.8946, 0.1259, 0.9049, 0.1138, 0.9608, 0.1138, 0.9608, 0.1481, 0.9537, 0.1598, 0.9192, 0.1598, 0.9057, 0.1845, 0.8788, 0.1961, 0.8384, 0.1712, 0.8508, 0.1481, 0.8223, 0.07561, 0.8223, 0.05336, 0.8508, 0.05336, 0.8384, 0.03024, 0.8788, 0.005383, 0.9057, 0.01695, 0.9192, 0.04167, 0.9537, 0.04167, 0.9608, 0.05336, 0.9608, 0.08773, 0.9049, 0.08773, 0.8946, 0.07561, 0.8895, 0.09943, 0.9231, 0.09943, 0.9231, 0.1045, 0.8895, 0.1045, 0.9725, 0.09943, 0.9725, 0.1045, 0.9565, 0.1045, 0.9565, 0.09943, 0.9884, 0.01875, 0.9943, 0.02905, 0.9884, 0.03934, 0.9765, 0.03934, 0.9705, 0.02905, 0.9765, 0.01875, 0.01052, 0.6357, 0.00415, 0.621, 0.01212, 0.6189, 0.01421, 0.6309, 0.01421, 0.6309, 0.01212, 0.6189, 0.0299, 0.624, 0.02379, 0.6318, 0.02379, 0.6318, 0.0299, 0.624, 0.03388, 0.6271, 0.02617, 0.6357, 0.02617, 0.6357, 0.02617, 0.6468, 0.01052, 0.6468, 0.01052, 0.6357, 0.01421, 0.6309, 0.02379, 0.6318, 0.02617, 0.6357, 0.01052, 0.6357, 0.02617, 0.6515, 0.01052, 0.6515, 0.01052, 0.6468, 0.02617, 0.6468, 0.06186, 0.6274, 0.06186, 0.6197, 0.07223, 0.6194, 0.07357, 0.6265, 0.08938, 0.615, 0.08802, 0.6125, 0.1065, 0.6081, 0.1075, 0.6101, 0.07974, 0.683, 0.08045, 0.703, 0.0746, 0.7054, 0.07296, 0.6829, 0.06186, 0.6501, 0.06186, 0.6274, 0.07357, 0.6265, 0.07149, 0.6501, 0.07149, 0.6501, 0.07357, 0.6265, 0.07915, 0.63, 0.07808, 0.6499, 0.09266, 0.7154, 0.09355, 0.711, 0.1137, 0.7152, 0.1134, 0.7163, 0.1768, 0.7876, 0.1688, 0.7852, 0.1767, 0.76, 0.1817, 0.7621, 0.1509, 0.779, 0.1457, 0.7749, 0.1601, 0.7532, 0.1651, 0.7558, 0.1945, 0.7871, 0.1875, 0.7879, 0.1882, 0.7628, 0.1937, 0.7622, 0.1611, 0.784, 0.1509, 0.779, 0.1651, 0.7558, 0.1713, 0.7584, 0.1875, 0.7879, 0.1768, 0.7876, 0.1817, 0.7621, 0.1882, 0.7628, 0.1688, 0.7852, 0.1611, 0.784, 0.1713, 0.7584, 0.1767, 0.76, 0.1877, 0.7348, 0.1849, 0.7342, 0.1849, 0.734, 0.1878, 0.7345, 0.1781, 0.7322, 0.1752, 0.7303, 0.1754, 0.7301, 0.1783, 0.7319, 0.1935, 0.7354, 0.1903, 0.7351, 0.1903, 0.7348, 0.1935, 0.7351, 0.1815, 0.7336, 0.1781, 0.7322, 0.1783, 0.7319, 0.1816, 0.7333, 0.1903, 0.7351, 0.1877, 0.7348, 0.1878, 0.7345, 0.1903, 0.7348, 0.1849, 0.7342, 0.1815, 0.7336, 0.1816, 0.7333, 0.1849, 0.734, 0.1767, 0.76, 0.1713, 0.7584, 0.1713, 0.7583, 0.1768, 0.7595, 0.1882, 0.7628, 0.1817, 0.7621, 0.182, 0.7601, 0.1884, 0.7609, 0.1713, 0.7584, 0.1651, 0.7558, 0.1651, 0.7557, 0.1713, 0.7583, 0.1937, 0.7622, 0.1882, 0.7628, 0.1884, 0.7609, 0.1937, 0.7617, 0.1651, 0.7558, 0.1601, 0.7532, 0.1603, 0.7528, 0.1651, 0.7557, 0.1817, 0.7621, 0.1767, 0.76, 0.1768, 0.7595, 0.182, 0.7601, 0.1768, 0.7595, 0.1713, 0.7583, 0.1733, 0.7533, 0.1782, 0.7543, 0.1884, 0.7609, 0.182, 0.7601, 0.1831, 0.755, 0.1889, 0.7558, 0.1713, 0.7583, 0.1651, 0.7557, 0.1677, 0.751, 0.1733, 0.7533, 0.1937, 0.7617, 0.1884, 0.7609, 0.1889, 0.7558, 0.1941, 0.7564, 0.1651, 0.7557, 0.1603, 0.7528, 0.1635, 0.7483, 0.1677, 0.751, 0.182, 0.7601, 0.1768, 0.7595, 0.1782, 0.7543, 0.1831, 0.755, 0.1164, 0.7164, 0.1162, 0.7159, 0.1172, 0.7161, 0.1173, 0.7161, 0.1123, 0.6085, 0.1129, 0.6062, 0.1161, 0.6081, 0.1138, 0.6086, 0.09293, 0.7188, 0.09266, 0.7154, 0.1134, 0.7163, 0.113, 0.7185, 0.09197, 0.6216, 0.09107, 0.6187, 0.108, 0.6114, 0.1092, 0.6134, 0.09107, 0.6187, 0.08938, 0.615, 0.1075, 0.6101, 0.108, 0.6114, 0.09355, 0.711, 0.09487, 0.7082, 0.1141, 0.7136, 0.1137, 0.7152, 0.0746, 0.7054, 0.08045, 0.703, 0.08035, 0.7034, 0.07636, 0.7062, 0.07357, 0.6265, 0.07223, 0.6194, 0.0739, 0.6192, 0.07556, 0.6253, 0.07915, 0.63, 0.07357, 0.6265, 0.07556, 0.6253, 0.0795, 0.6292, 0.07507, 0.7185, 0.07474, 0.7132, 0.07623, 0.7135, 0.0764, 0.7184, 0.07474, 0.7132, 0.0746, 0.7054, 0.07636, 0.7062, 0.07623, 0.7135, 0.07223, 0.6194, 0.07248, 0.6151, 0.0737, 0.6151, 0.0739, 0.6192, 0.07939, 0.7076, 0.08143, 0.7041, 0.09444, 0.7081, 0.09347, 0.711, 0.07735, 0.6245, 0.07555, 0.619, 0.0886, 0.6152, 0.09028, 0.6191, 0.08032, 0.6276, 0.07735, 0.6245, 0.09028, 0.6191, 0.09163, 0.6219, 0.078, 0.7183, 0.07813, 0.7138, 0.09258, 0.7154, 0.0924, 0.7188, 0.07813, 0.7138, 0.07939, 0.7076, 0.09347, 0.711, 0.09258, 0.7154, 0.07555, 0.619, 0.0752, 0.6151, 0.08762, 0.6125, 0.0886, 0.6152, 0.09347, 0.711, 0.09444, 0.7081, 0.09487, 0.7082, 0.09355, 0.711, 0.09028, 0.6191, 0.0886, 0.6152, 0.08938, 0.615, 0.09107, 0.6187, 0.09163, 0.6219, 0.09028, 0.6191, 0.09107, 0.6187, 0.09197, 0.6216, 0.0924, 0.7188, 0.09258, 0.7154, 0.09266, 0.7154, 0.09293, 0.7188, 0.09258, 0.7154, 0.09347, 0.711, 0.09355, 0.711, 0.09266, 0.7154, 0.0886, 0.6152, 0.08762, 0.6125, 0.08802, 0.6125, 0.08938, 0.615, 0.1179, 0.7158, 0.118, 0.7164, 0.1173, 0.7161, 0.1172, 0.7161, 0.1139, 0.6092, 0.1138, 0.6086, 0.1161, 0.6081, 0.116, 0.6091, 0.1169, 0.7175, 0.1164, 0.7164, 0.1173, 0.7161, 0.118, 0.7164, 0.1139, 0.6115, 0.1123, 0.6094, 0.1139, 0.6092, 0.116, 0.6091, 0.1162, 0.7159, 0.1167, 0.7149, 0.1179, 0.7158, 0.1172, 0.7161, 0.1123, 0.6094, 0.1123, 0.6085, 0.1138, 0.6086, 0.1139, 0.6092, 0.108, 0.6114, 0.1075, 0.6101, 0.1099, 0.6094, 0.1107, 0.6101, 0.1137, 0.7152, 0.1141, 0.7136, 0.1155, 0.7144, 0.1149, 0.7157, 0.1092, 0.6134, 0.108, 0.6114, 0.1107, 0.6101, 0.1119, 0.6127, 0.113, 0.7185, 0.1134, 0.7163, 0.1146, 0.7163, 0.1148, 0.7181, 0.1075, 0.6101, 0.1065, 0.6081, 0.1086, 0.6069, 0.1099, 0.6094, 0.1146, 0.7163, 0.1134, 0.7163, 0.1144, 0.716, 0.1145, 0.716, 0.1146, 0.7158, 0.1145, 0.716, 0.1145, 0.7159, 0.1145, 0.7159, 0.1134, 0.7163, 0.1137, 0.7152, 0.1144, 0.7159, 0.1144, 0.716, 0.1137, 0.7152, 0.1149, 0.7157, 0.1146, 0.7158, 0.1144, 0.7159, 0.1149, 0.7157, 0.1146, 0.7163, 0.1145, 0.716, 0.1146, 0.7158, 0.1145, 0.7159, 0.1145, 0.7159, 0.1145, 0.7159, 0.1145, 0.7159, 0.1145, 0.716, 0.1144, 0.716, 0.1145, 0.7159, 0.1145, 0.7159, 0.1144, 0.7159, 0.1146, 0.7158, 0.1145, 0.7159, 0.1145, 0.7159, 0.1144, 0.716, 0.1144, 0.7159, 0.1145, 0.7159, 0.1145, 0.7159, 0.1107, 0.6101, 0.1099, 0.6094, 0.1123, 0.6085, 0.1123, 0.6094, 0.1149, 0.7157, 0.1155, 0.7144, 0.1167, 0.7149, 0.1162, 0.7159, 0.1119, 0.6127, 0.1107, 0.6101, 0.1123, 0.6094, 0.1139, 0.6115, 0.1148, 0.7181, 0.1146, 0.7163, 0.1164, 0.7164, 0.1169, 0.7175, 0.1099, 0.6094, 0.1086, 0.6069, 0.1129, 0.6062, 0.1123, 0.6085, 0.1146, 0.7163, 0.1149, 0.7157, 0.1162, 0.7159, 0.1164, 0.7164, 0.07223, 0.6194, 0.06186, 0.6197, 0.06186, 0.6147, 0.07248, 0.6151, 0.07296, 0.6829, 0.0746, 0.7054, 0.06325, 0.7042, 0.06329, 0.6829, 0.0746, 0.7054, 0.07474, 0.7132, 0.06323, 0.713, 0.06325, 0.7042, 0.07507, 0.7185, 0.06321, 0.7195, 0.06323, 0.713, 0.07474, 0.7132, 0.1768, 0.7876, 0.1875, 0.7879, 0.1877, 0.7903, 0.1756, 0.7903, 0.1875, 0.7879, 0.1945, 0.7871, 0.1949, 0.7894, 0.1877, 0.7903, 0.1688, 0.7852, 0.1768, 0.7876, 0.1756, 0.7903, 0.1682, 0.7875, 0.1611, 0.784, 0.1688, 0.7852, 0.1682, 0.7875, 0.1601, 0.7871, 0.1509, 0.779, 0.1611, 0.784, 0.1601, 0.7871, 0.1496, 0.7816, 0.1457, 0.7749, 0.1509, 0.779, 0.1496, 0.7816, 0.144, 0.7766, 0.06332, 0.668, 0.07443, 0.668, 0.074, 0.6722, 0.06332, 0.6723, 0.07443, 0.668, 0.08149, 0.6682, 0.0814, 0.6725, 0.074, 0.6722, 0.072, 0.6646, 0.06186, 0.6646, 0.06186, 0.6606, 0.07179, 0.6607, 0.07892, 0.6642, 0.072, 0.6646, 0.07179, 0.6607, 0.0787, 0.6602, 0.06329, 0.6829, 0.06332, 0.6723, 0.074, 0.6722, 0.07296, 0.6829, 0.07296, 0.6829, 0.074, 0.6722, 0.0814, 0.6725, 0.07974, 0.683, 0.07808, 0.6499, 0.0787, 0.6602, 0.07179, 0.6607, 0.07149, 0.6501, 0.07149, 0.6501, 0.07179, 0.6607, 0.06186, 0.6606, 0.06186, 0.6501, 0.07636, 0.7062, 0.07939, 0.7076, 0.07813, 0.7138, 0.07623, 0.7135, 0.07623, 0.7135, 0.07813, 0.7138, 0.078, 0.7183, 0.0764, 0.7184, 0.0737, 0.6151, 0.0752, 0.6151, 0.07555, 0.619, 0.0739, 0.6192, 0.0739, 0.6192, 0.07555, 0.619, 0.07735, 0.6245, 0.07556, 0.6253, 0.07556, 0.6253, 0.07735, 0.6245, 0.08032, 0.6276, 0.0795, 0.6292, 0.08035, 0.7034, 0.08143, 0.7041, 0.07939, 0.7076, 0.07636, 0.7062, 0.1621, 0.6384, 0.1646, 0.6431, 0.1587, 0.6451, 0.1597, 0.6416, 0.1689, 0.6311, 0.172, 0.6293, 0.1773, 0.6363, 0.1736, 0.6385, 0.172, 0.6293, 0.1754, 0.6272, 0.1807, 0.6342, 0.1773, 0.6363, 0.1754, 0.6272, 0.1784, 0.625, 0.1848, 0.6314, 0.1807, 0.6342, 0.1612, 0.6372, 0.1621, 0.6384, 0.1597, 0.6416, 0.1572, 0.6421, 0.1572, 0.6421, 0.1597, 0.6416, 0.1587, 0.6451, 0.1552, 0.6451, 0.1554, 0.6408, 0.1572, 0.6421, 0.1552, 0.6451, 0.1529, 0.6435, 0.1546, 0.6381, 0.1554, 0.6408, 0.1529, 0.6435, 0.1515, 0.6397, 0.1522, 0.6339, 0.1574, 0.6351, 0.1546, 0.6381, 0.1515, 0.6397, 0.1592, 0.6357, 0.1612, 0.6372, 0.1572, 0.6421, 0.1554, 0.6408, 0.1574, 0.6351, 0.1592, 0.6357, 0.1554, 0.6408, 0.1546, 0.6381, 0.1641, 0.6277, 0.1638, 0.6308, 0.1592, 0.6357, 0.1574, 0.6351, 0.1638, 0.6308, 0.166, 0.6324, 0.1612, 0.6372, 0.1592, 0.6357, 0.1553, 0.6249, 0.1641, 0.6277, 0.1574, 0.6351, 0.1522, 0.6339, 0.166, 0.6324, 0.1689, 0.6311, 0.1621, 0.6384, 0.1612, 0.6372, 0.1689, 0.6311, 0.1736, 0.6385, 0.1646, 0.6431, 0.1621, 0.6384, 0.1782, 0.7543, 0.1733, 0.7533, 0.1815, 0.7336, 0.1849, 0.7342, 0.1889, 0.7558, 0.1831, 0.755, 0.1877, 0.7348, 0.1903, 0.7351, 0.1733, 0.7533, 0.1677, 0.751, 0.1781, 0.7322, 0.1815, 0.7336, 0.1941, 0.7564, 0.1889, 0.7558, 0.1903, 0.7351, 0.1935, 0.7354, 0.1677, 0.751, 0.1635, 0.7483, 0.1752, 0.7303, 0.1781, 0.7322, 0.1831, 0.755, 0.1782, 0.7543, 0.1849, 0.7342, 0.1877, 0.7348, 0.01025, 0.6912, 0.01318, 0.6901, 0.01912, 0.6902, 0.02901, 0.6894, 0.033, 0.6908, 0.033, 0.6943, 0.02901, 0.6969, 0.01912, 0.6969, 0.01318, 0.6959, 0.01025, 0.6937, 0.06186, 0.6274, 0.05016, 0.6265, 0.0515, 0.6194, 0.06186, 0.6197, 0.03434, 0.615, 0.01624, 0.6101, 0.01719, 0.6081, 0.03571, 0.6125, 0.04685, 0.6829, 0.05363, 0.6829, 0.05189, 0.7054, 0.04605, 0.703, 0.06186, 0.6501, 0.05223, 0.6501, 0.05016, 0.6265, 0.06186, 0.6274, 0.05223, 0.6501, 0.04564, 0.6499, 0.04458, 0.63, 0.05016, 0.6265, 0.03378, 0.7153, 0.013, 0.7162, 0.01276, 0.715, 0.03291, 0.7109, 0.1137, 0.6893, 0.117, 0.6636, 0.1224, 0.6629, 0.1222, 0.6892, 0.1413, 0.688, 0.1348, 0.662, 0.1404, 0.6608, 0.1475, 0.6854, 0.09691, 0.6841, 0.1055, 0.6605, 0.1105, 0.6626, 0.1034, 0.6868, 0.1299, 0.6901, 0.1281, 0.6628, 0.1348, 0.662, 0.1413, 0.688, 0.1034, 0.6868, 0.1105, 0.6626, 0.117, 0.6636, 0.1137, 0.6893, 0.1222, 0.6892, 0.1224, 0.6629, 0.1281, 0.6628, 0.1299, 0.6901, 0.1196, 0.6358, 0.1196, 0.6355, 0.1225, 0.6358, 0.1225, 0.6361, 0.1296, 0.6359, 0.1296, 0.6356, 0.1329, 0.6346, 0.1329, 0.6349, 0.1139, 0.6349, 0.114, 0.6346, 0.1171, 0.6352, 0.117, 0.6354, 0.1259, 0.6363, 0.1259, 0.636, 0.1296, 0.6356, 0.1296, 0.6359, 0.117, 0.6354, 0.1171, 0.6352, 0.1196, 0.6355, 0.1196, 0.6358, 0.1225, 0.6361, 0.1225, 0.6358, 0.1259, 0.636, 0.1259, 0.6363, 0.1224, 0.6629, 0.1224, 0.6624, 0.1281, 0.6627, 0.1281, 0.6628, 0.1105, 0.6626, 0.1109, 0.6607, 0.1172, 0.6616, 0.117, 0.6636, 0.1281, 0.6628, 0.1281, 0.6627, 0.1348, 0.6619, 0.1348, 0.662, 0.1055, 0.6605, 0.1056, 0.66, 0.1109, 0.6607, 0.1105, 0.6626, 0.1348, 0.662, 0.1348, 0.6619, 0.1403, 0.6603, 0.1404, 0.6608, 0.117, 0.6636, 0.1172, 0.6616, 0.1224, 0.6624, 0.1224, 0.6629, 0.1224, 0.6624, 0.1227, 0.657, 0.1277, 0.6573, 0.1281, 0.6627, 0.1109, 0.6607, 0.112, 0.6556, 0.1178, 0.6564, 0.1172, 0.6616, 0.1281, 0.6627, 0.1277, 0.6573, 0.1338, 0.6567, 0.1348, 0.6619, 0.1056, 0.66, 0.1068, 0.6549, 0.112, 0.6556, 0.1109, 0.6607, 0.1348, 0.6619, 0.1338, 0.6567, 0.1387, 0.6552, 0.1403, 0.6603, 0.1172, 0.6616, 0.1178, 0.6564, 0.1227, 0.657, 0.1224, 0.6624, 0.009997, 0.7162, 0.009183, 0.7159, 0.009215, 0.7159, 0.0102, 0.7157, 0.01139, 0.6085, 0.00994, 0.6086, 0.007665, 0.6081, 0.01083, 0.6062, 0.0335, 0.7187, 0.01343, 0.7183, 0.013, 0.7162, 0.03378, 0.7153, 0.03176, 0.6216, 0.0145, 0.6134, 0.01576, 0.6114, 0.03265, 0.6187, 0.03265, 0.6187, 0.01576, 0.6114, 0.01624, 0.6101, 0.03434, 0.615, 0.03291, 0.7109, 0.01276, 0.715, 0.01237, 0.7134, 0.03161, 0.7081, 0.05189, 0.7054, 0.05013, 0.7062, 0.04615, 0.7033, 0.04605, 0.703, 0.05016, 0.6265, 0.04816, 0.6253, 0.04983, 0.6192, 0.0515, 0.6194, 0.04458, 0.63, 0.04423, 0.6292, 0.04816, 0.6253, 0.05016, 0.6265, 0.05136, 0.7185, 0.05003, 0.7183, 0.05022, 0.7135, 0.05171, 0.7132, 0.05171, 0.7132, 0.05022, 0.7135, 0.05013, 0.7062, 0.05189, 0.7054, 0.0515, 0.6194, 0.04983, 0.6192, 0.05002, 0.6151, 0.05124, 0.6151, 0.04708, 0.7075, 0.03299, 0.7109, 0.03203, 0.708, 0.04506, 0.704, 0.04638, 0.6245, 0.03344, 0.6191, 0.03513, 0.6152, 0.04818, 0.619, 0.04341, 0.6276, 0.03209, 0.6219, 0.03344, 0.6191, 0.04638, 0.6245, 0.04843, 0.7182, 0.03403, 0.7187, 0.03386, 0.7153, 0.04832, 0.7137, 0.04832, 0.7137, 0.03386, 0.7153, 0.03299, 0.7109, 0.04708, 0.7075, 0.04818, 0.619, 0.03513, 0.6152, 0.03611, 0.6125, 0.04853, 0.6151, 0.03299, 0.7109, 0.03291, 0.7109, 0.03161, 0.7081, 0.03203, 0.708, 0.03344, 0.6191, 0.03265, 0.6187, 0.03434, 0.615, 0.03513, 0.6152, 0.03209, 0.6219, 0.03176, 0.6216, 0.03265, 0.6187, 0.03344, 0.6191, 0.03403, 0.7187, 0.0335, 0.7187, 0.03378, 0.7153, 0.03386, 0.7153, 0.03386, 0.7153, 0.03378, 0.7153, 0.03291, 0.7109, 0.03299, 0.7109, 0.03513, 0.6152, 0.03434, 0.615, 0.03571, 0.6125, 0.03611, 0.6125, 0.008549, 0.7156, 0.009215, 0.7159, 0.009183, 0.7159, 0.008413, 0.7162, 0.009866, 0.6092, 0.0077, 0.6091, 0.007665, 0.6081, 0.00994, 0.6086, 0.009518, 0.7173, 0.008413, 0.7162, 0.009183, 0.7159, 0.009997, 0.7162, 0.009847, 0.6115, 0.0077, 0.6091, 0.009866, 0.6092, 0.01141, 0.6094, 0.0102, 0.7157, 0.009215, 0.7159, 0.008549, 0.7156, 0.009757, 0.7147, 0.01141, 0.6094, 0.009866, 0.6092, 0.00994, 0.6086, 0.01139, 0.6085, 0.01576, 0.6114, 0.01305, 0.6101, 0.01385, 0.6094, 0.01624, 0.6101, 0.01276, 0.715, 0.01154, 0.7155, 0.01096, 0.7143, 0.01237, 0.7134, 0.0145, 0.6134, 0.01182, 0.6127, 0.01305, 0.6101, 0.01576, 0.6114, 0.01343, 0.7183, 0.01165, 0.7179, 0.01184, 0.7161, 0.013, 0.7162, 0.01624, 0.6101, 0.01385, 0.6094, 0.01511, 0.6069, 0.01719, 0.6081, 0.01184, 0.7161, 0.01193, 0.7158, 0.012, 0.7158, 0.013, 0.7162, 0.01184, 0.7156, 0.0119, 0.7157, 0.0119, 0.7157, 0.01193, 0.7158, 0.013, 0.7162, 0.012, 0.7158, 0.012, 0.7157, 0.01276, 0.715, 0.01276, 0.715, 0.012, 0.7157, 0.01184, 0.7156, 0.01154, 0.7155, 0.01154, 0.7155, 0.01184, 0.7156, 0.01193, 0.7158, 0.01184, 0.7161, 0.01192, 0.7157, 0.0119, 0.7157, 0.0119, 0.7157, 0.01191, 0.7157, 0.01193, 0.7158, 0.0119, 0.7157, 0.01192, 0.7157, 0.012, 0.7158, 0.012, 0.7157, 0.01191, 0.7157, 0.0119, 0.7157, 0.01184, 0.7156, 0.012, 0.7158, 0.01192, 0.7157, 0.01191, 0.7157, 0.012, 0.7157, 0.01305, 0.6101, 0.01141, 0.6094, 0.01139, 0.6085, 0.01385, 0.6094, 0.01154, 0.7155, 0.0102, 0.7157, 0.009757, 0.7147, 0.01096, 0.7143, 0.01182, 0.6127, 0.009847, 0.6115, 0.01141, 0.6094, 0.01305, 0.6101, 0.01165, 0.7179, 0.009518, 0.7173, 0.009997, 0.7162, 0.01184, 0.7161, 0.01385, 0.6094, 0.01139, 0.6085, 0.01083, 0.6062, 0.01511, 0.6069, 0.01184, 0.7161, 0.009997, 0.7162, 0.0102, 0.7157, 0.01154, 0.7155, 0.0515, 0.6194, 0.05124, 0.6151, 0.06186, 0.6147, 0.06186, 0.6197, 0.05363, 0.6829, 0.06329, 0.6829, 0.06325, 0.7042, 0.05189, 0.7054, 0.05189, 0.7054, 0.06325, 0.7042, 0.06323, 0.713, 0.05171, 0.7132, 0.05136, 0.7185, 0.05171, 0.7132, 0.06323, 0.713, 0.06321, 0.7195, 0.1137, 0.6893, 0.114, 0.6922, 0.1024, 0.689, 0.1034, 0.6868, 0.1034, 0.6868, 0.1024, 0.689, 0.09583, 0.6862, 0.09691, 0.6841, 0.1222, 0.6892, 0.122, 0.6915, 0.114, 0.6922, 0.1137, 0.6893, 0.1299, 0.6901, 0.1299, 0.6933, 0.122, 0.6915, 0.1222, 0.6892, 0.1413, 0.688, 0.1417, 0.6907, 0.1299, 0.6933, 0.1299, 0.6901, 0.1475, 0.6854, 0.1486, 0.6874, 0.1417, 0.6907, 0.1413, 0.688, 0.06332, 0.668, 0.06332, 0.6723, 0.05263, 0.6722, 0.05222, 0.668, 0.05222, 0.668, 0.05263, 0.6722, 0.04523, 0.6724, 0.04516, 0.6682, 0.05173, 0.6646, 0.05194, 0.6607, 0.06186, 0.6606, 0.06186, 0.6646, 0.04481, 0.6642, 0.04503, 0.6602, 0.05194, 0.6607, 0.05173, 0.6646, 0.06329, 0.6829, 0.05363, 0.6829, 0.05263, 0.6722, 0.06332, 0.6723, 0.05363, 0.6829, 0.04685, 0.6829, 0.04523, 0.6724, 0.05263, 0.6722, 0.04564, 0.6499, 0.05223, 0.6501, 0.05194, 0.6607, 0.04503, 0.6602, 0.05223, 0.6501, 0.06186, 0.6501, 0.06186, 0.6606, 0.05194, 0.6607, 0.05013, 0.7062, 0.05022, 0.7135, 0.04832, 0.7137, 0.04708, 0.7075, 0.05022, 0.7135, 0.05003, 0.7183, 0.04843, 0.7182, 0.04832, 0.7137, 0.05002, 0.6151, 0.04983, 0.6192, 0.04818, 0.619, 0.04853, 0.6151, 0.04983, 0.6192, 0.04816, 0.6253, 0.04638, 0.6245, 0.04818, 0.619, 0.04816, 0.6253, 0.04423, 0.6292, 0.04341, 0.6276, 0.04638, 0.6245, 0.04615, 0.7033, 0.05013, 0.7062, 0.04708, 0.7075, 0.04506, 0.704, 0.1653, 0.666, 0.163, 0.6628, 0.162, 0.6593, 0.1678, 0.6613, 0.172, 0.6733, 0.1768, 0.6659, 0.1805, 0.6681, 0.1752, 0.6751, 0.1752, 0.6751, 0.1805, 0.6681, 0.1838, 0.6703, 0.1785, 0.6773, 0.1785, 0.6773, 0.1838, 0.6703, 0.1879, 0.6731, 0.1815, 0.6795, 0.1644, 0.6672, 0.1604, 0.6623, 0.163, 0.6628, 0.1653, 0.666, 0.1604, 0.6623, 0.1585, 0.6593, 0.162, 0.6593, 0.163, 0.6628, 0.1587, 0.6636, 0.1561, 0.6609, 0.1585, 0.6593, 0.1604, 0.6623, 0.1578, 0.6663, 0.1547, 0.6646, 0.1561, 0.6609, 0.1587, 0.6636, 0.1554, 0.6705, 0.1547, 0.6646, 0.1578, 0.6663, 0.1606, 0.6693, 0.1624, 0.6687, 0.1587, 0.6636, 0.1604, 0.6623, 0.1644, 0.6672, 0.1606, 0.6693, 0.1578, 0.6663, 0.1587, 0.6636, 0.1624, 0.6687, 0.1673, 0.6767, 0.1606, 0.6693, 0.1624, 0.6687, 0.167, 0.6736, 0.167, 0.6736, 0.1624, 0.6687, 0.1644, 0.6672, 0.1692, 0.6721, 0.1584, 0.6795, 0.1554, 0.6705, 0.1606, 0.6693, 0.1673, 0.6767, 0.1692, 0.6721, 0.1644, 0.6672, 0.1653, 0.666, 0.172, 0.6733, 0.172, 0.6733, 0.1653, 0.666, 0.1678, 0.6613, 0.1768, 0.6659, 0.1227, 0.657, 0.1225, 0.6361, 0.1259, 0.6363, 0.1277, 0.6573, 0.112, 0.6556, 0.117, 0.6354, 0.1196, 0.6358, 0.1178, 0.6564, 0.1277, 0.6573, 0.1259, 0.6363, 0.1296, 0.6359, 0.1338, 0.6567, 0.1068, 0.6549, 0.1139, 0.6349, 0.117, 0.6354, 0.112, 0.6556, 0.1338, 0.6567, 0.1296, 0.6359, 0.1329, 0.6349, 0.1387, 0.6552, 0.1178, 0.6564, 0.1196, 0.6358, 0.1225, 0.6361, 0.1227, 0.657, 0.009603, 0.6819, 0.009603, 0.6794, 0.01254, 0.6772, 0.01848, 0.6762, 0.02836, 0.6762, 0.03236, 0.6787, 0.03236, 0.6823, 0.02836, 0.6836, 0.01848, 0.6829, 0.01254, 0.683, 0.03172, 0.6631, 0.03172, 0.6635, 0.03161, 0.6635, 0.03156, 0.6631, 0.03156, 0.6631, 0.03161, 0.6635, 0.03087, 0.6634, 0.03094, 0.6631, 0.03172, 0.6635, 0.03172, 0.6631, 0.0327, 0.6631, 0.03267, 0.6634, 0.03146, 0.6628, 0.02565, 0.6558, 0.03843, 0.6555, 0.03184, 0.6628, 0.03154, 0.6637, 0.03161, 0.6635, 0.03172, 0.6635, 0.03177, 0.6637, 0.02556, 0.6705, 0.03154, 0.6637, 0.03177, 0.6637, 0.03843, 0.6708, 0.03156, 0.6631, 0.03146, 0.6628, 0.03184, 0.6628, 0.03172, 0.6631, 0.03172, 0.6631, 0.03184, 0.6628, 0.03337, 0.663, 0.0327, 0.6631, 0.03154, 0.6637, 0.02556, 0.6705, 0.02888, 0.6635, 0.03004, 0.6635, 0.03004, 0.6635, 0.02888, 0.6635, 0.02899, 0.6627, 0.03018, 0.6629, 0.03094, 0.6631, 0.03087, 0.6634, 0.03184, 0.6628, 0.03843, 0.6555, 0.03432, 0.663, 0.03337, 0.663, 0.03843, 0.6708, 0.03177, 0.6637, 0.0333, 0.6635, 0.03407, 0.6635, 0.03177, 0.6637, 0.03172, 0.6635, 0.03267, 0.6634, 0.0333, 0.6635, 0.03843, 0.6555, 0.03843, 0.6708, 0.03407, 0.6635, 0.03432, 0.663, 0.02565, 0.6558, 0.03146, 0.6628, 0.03018, 0.6629, 0.02899, 0.6627, 0.02556, 0.6705, 0.02565, 0.6558, 0.02899, 0.6627, 0.02888, 0.6635, 0.03146, 0.6628, 0.03156, 0.6631, 0.03094, 0.6631, 0.03018, 0.6629, 0.03161, 0.6635, 0.03154, 0.6637, 0.03004, 0.6635, 0.03087, 0.6634, 0.0333, 0.6635, 0.03267, 0.6634, 0.0327, 0.6631, 0.03337, 0.663, 0.03432, 0.663, 0.03407, 0.6635, 0.01326, 0.6625, 0.01342, 0.6625, 0.01337, 0.6629, 0.01326, 0.6629, 0.01342, 0.6625, 0.01403, 0.6625, 0.01411, 0.6628, 0.01337, 0.6629, 0.01326, 0.6629, 0.01231, 0.6628, 0.01229, 0.6625, 0.01326, 0.6625, 0.01352, 0.6622, 0.01314, 0.6622, 0.006557, 0.6549, 0.01932, 0.6552, 0.01344, 0.6631, 0.01321, 0.6631, 0.01326, 0.6629, 0.01337, 0.6629, 0.01941, 0.67, 0.006557, 0.6702, 0.01321, 0.6631, 0.01344, 0.6631, 0.01342, 0.6625, 0.01326, 0.6625, 0.01314, 0.6622, 0.01352, 0.6622, 0.01326, 0.6625, 0.01229, 0.6625, 0.01162, 0.6624, 0.01314, 0.6622, 0.01344, 0.6631, 0.01494, 0.6629, 0.0161, 0.663, 0.01941, 0.67, 0.01494, 0.6629, 0.01411, 0.6628, 0.01403, 0.6625, 0.01479, 0.6623, 0.01599, 0.6622, 0.0161, 0.663, 0.01314, 0.6622, 0.01162, 0.6624, 0.01067, 0.6624, 0.006557, 0.6549, 0.006557, 0.6702, 0.01092, 0.6629, 0.01169, 0.6629, 0.01321, 0.6631, 0.01321, 0.6631, 0.01169, 0.6629, 0.01231, 0.6628, 0.01326, 0.6629, 0.006557, 0.6549, 0.01067, 0.6624, 0.01092, 0.6629, 0.006557, 0.6702, 0.01932, 0.6552, 0.01599, 0.6622, 0.01479, 0.6623, 0.01352, 0.6622, 0.01941, 0.67, 0.0161, 0.663, 0.01599, 0.6622, 0.01932, 0.6552, 0.01352, 0.6622, 0.01479, 0.6623, 0.01403, 0.6625, 0.01342, 0.6625, 0.01337, 0.6629, 0.01411, 0.6628, 0.01494, 0.6629, 0.01344, 0.6631, 0.01169, 0.6629, 0.01092, 0.6629, 0.01067, 0.6624, 0.01162, 0.6624, 0.01229, 0.6625, 0.01231, 0.6628, 0.08976, 0.7568, 0.06141, 0.7782, 0.05899, 0.7626, 0.06893, 0.7521, 0.06893, 0.7521, 0.05899, 0.7626, 0.05456, 0.757, 0.05838, 0.7499, 0.05838, 0.7499, 0.05456, 0.757, 0.05045, 0.7549, 0.0513, 0.7491, 0.0513, 0.7491, 0.05045, 0.7549, 0.04631, 0.7549, 0.04563, 0.7492, 0.04563, 0.7492, 0.04631, 0.7549, 0.04228, 0.7571, 0.03859, 0.7499, 0.03806, 0.7623, 0.04228, 0.7571, 0.04521, 0.7594, 0.04439, 0.7627, 0.03859, 0.7499, 0.04228, 0.7571, 0.03806, 0.7623, 0.02822, 0.752, 0.02822, 0.752, 0.03806, 0.7623, 0.0355, 0.7777, 0.007683, 0.7567, 0.06606, 0.7403, 0.05746, 0.742, 0.05655, 0.738, 0.06556, 0.7349, 0.03104, 0.7404, 0.02822, 0.752, 0.007683, 0.7567, 0.01355, 0.7306, 0.03965, 0.7421, 0.03859, 0.7499, 0.02822, 0.752, 0.03104, 0.7404, 0.04712, 0.742, 0.04563, 0.7492, 0.03859, 0.7499, 0.03965, 0.7421, 0.05002, 0.742, 0.0513, 0.7491, 0.04563, 0.7492, 0.04712, 0.742, 0.05746, 0.742, 0.05838, 0.7499, 0.0513, 0.7491, 0.05002, 0.742, 0.06606, 0.7403, 0.06893, 0.7521, 0.05838, 0.7499, 0.05746, 0.742, 0.0836, 0.7304, 0.08976, 0.7568, 0.06893, 0.7521, 0.06606, 0.7403, 0.04726, 0.7395, 0.04059, 0.7381, 0.04171, 0.7354, 0.04621, 0.7369, 0.04712, 0.742, 0.03965, 0.7421, 0.04059, 0.7381, 0.04726, 0.7395, 0.0836, 0.7304, 0.06606, 0.7403, 0.06556, 0.7349, 0.0768, 0.7267, 0.05746, 0.742, 0.05002, 0.742, 0.04987, 0.7394, 0.05655, 0.738, 0.03965, 0.7421, 0.03104, 0.7404, 0.0315, 0.7349, 0.04059, 0.7381, 0.05002, 0.742, 0.04712, 0.742, 0.04726, 0.7395, 0.04987, 0.7394, 0.03104, 0.7404, 0.01355, 0.7306, 0.02025, 0.7269, 0.0315, 0.7349, 0.06023, 0.7307, 0.05545, 0.7354, 0.05164, 0.7318, 0.05238, 0.7285, 0.05655, 0.738, 0.04987, 0.7394, 0.05096, 0.7366, 0.05545, 0.7354, 0.0768, 0.7267, 0.06556, 0.7349, 0.06023, 0.7307, 0.0637, 0.7221, 0.04059, 0.7381, 0.0315, 0.7349, 0.03678, 0.7307, 0.04171, 0.7354, 0.04987, 0.7394, 0.04726, 0.7395, 0.04621, 0.7369, 0.05096, 0.7366, 0.06556, 0.7349, 0.05655, 0.738, 0.05545, 0.7354, 0.06023, 0.7307, 0.0315, 0.7349, 0.02025, 0.7269, 0.03322, 0.7221, 0.03678, 0.7307, 0.0526, 0.7629, 0.04845, 0.7665, 0.04439, 0.7627, 0.04521, 0.7594, 0.04714, 0.7577, 0.04948, 0.7578, 0.05165, 0.7594, 0.04631, 0.7549, 0.05045, 0.7549, 0.04948, 0.7578, 0.04714, 0.7577, 0.0355, 0.7777, 0.03806, 0.7623, 0.04439, 0.7627, 0.04845, 0.7665, 0.05456, 0.757, 0.05899, 0.7626, 0.0526, 0.7629, 0.05165, 0.7594, 0.04228, 0.7571, 0.04631, 0.7549, 0.04714, 0.7577, 0.04521, 0.7594, 0.05899, 0.7626, 0.06141, 0.7782, 0.04845, 0.7665, 0.0526, 0.7629, 0.05045, 0.7549, 0.05456, 0.757, 0.05165, 0.7594, 0.04948, 0.7578, 0.04853, 0.7229, 0.05238, 0.7285, 0.05164, 0.7318, 0.04969, 0.7326, 0.04753, 0.7325, 0.04565, 0.7316, 0.04442, 0.7283, 0.03678, 0.7307, 0.03322, 0.7221, 0.04853, 0.7229, 0.04442, 0.7283, 0.04621, 0.7369, 0.04171, 0.7354, 0.04565, 0.7316, 0.04753, 0.7325, 0.05545, 0.7354, 0.05096, 0.7366, 0.04969, 0.7326, 0.05164, 0.7318, 0.0637, 0.7221, 0.06023, 0.7307, 0.05238, 0.7285, 0.04853, 0.7229, 0.04171, 0.7354, 0.03678, 0.7307, 0.04442, 0.7283, 0.04565, 0.7316, 0.05096, 0.7366, 0.04621, 0.7369, 0.04753, 0.7325, 0.04969, 0.7326, 0.1215, 0.7537, 0.1176, 0.7588, 0.1132, 0.7584, 0.1127, 0.7518, 0.1127, 0.7518, 0.1132, 0.7584, 0.1099, 0.7612, 0.1047, 0.7576, 0.1047, 0.7576, 0.1099, 0.7612, 0.1102, 0.7652, 0.1062, 0.7667, 0.1062, 0.7667, 0.1102, 0.7652, 0.1137, 0.7672, 0.1131, 0.7712, 0.1131, 0.7712, 0.1137, 0.7672, 0.1177, 0.7663, 0.1232, 0.7698, 0.1195, 0.7625, 0.1177, 0.7663, 0.1158, 0.7641, 0.1165, 0.7626, 0.1232, 0.7698, 0.1177, 0.7663, 0.1195, 0.7625, 0.1265, 0.7607, 0.1265, 0.7607, 0.1195, 0.7625, 0.1176, 0.7588, 0.1215, 0.7537, 0.1141, 0.761, 0.1157, 0.7612, 0.1165, 0.7626, 0.1158, 0.7641, 0.1142, 0.7645, 0.1128, 0.7636, 0.1128, 0.762, 0.1137, 0.7672, 0.1102, 0.7652, 0.1128, 0.7636, 0.1142, 0.7645, 0.1176, 0.7588, 0.1195, 0.7625, 0.1165, 0.7626, 0.1157, 0.7612, 0.1099, 0.7612, 0.1132, 0.7584, 0.1141, 0.761, 0.1128, 0.762, 0.1177, 0.7663, 0.1137, 0.7672, 0.1142, 0.7645, 0.1158, 0.7641, 0.1132, 0.7584, 0.1176, 0.7588, 0.1157, 0.7612, 0.1141, 0.761, 0.1102, 0.7652, 0.1099, 0.7612, 0.1128, 0.762, 0.1128, 0.7636, 0.1467, 0.7464, 0.1265, 0.7607, 0.1215, 0.7537, 0.1337, 0.7376, 0.1351, 0.7748, 0.1232, 0.7698, 0.1265, 0.7607, 0.1467, 0.7464, 0.1119, 0.7807, 0.1131, 0.7712, 0.1232, 0.7698, 0.1351, 0.7748, 0.09796, 0.7695, 0.1062, 0.7667, 0.1131, 0.7712, 0.1119, 0.7807, 0.09621, 0.7492, 0.1047, 0.7576, 0.1062, 0.7667, 0.09796, 0.7695, 0.1201, 0.7297, 0.1127, 0.7518, 0.1047, 0.7576, 0.09621, 0.7492, 0.1337, 0.7376, 0.1215, 0.7537, 0.1127, 0.7518, 0.1201, 0.7297, 0.03335, 0.6487, 0.03527, 0.6463, 0.03654, 0.6461, 0.0381, 0.6492, 0.0381, 0.6492, 0.03654, 0.6461, 0.03619, 0.6421, 0.0381, 0.6397, 0.0381, 0.6397, 0.03619, 0.6421, 0.03492, 0.6422, 0.03335, 0.6392, 0.03335, 0.6392, 0.03492, 0.6422, 0.03527, 0.6463, 0.03335, 0.6487, 0.03619, 0.6421, 0.03654, 0.6461, 0.03527, 0.6463, 0.03492, 0.6422, 0.04838, 0.7907, 0.04827, 0.7907, 0.04827, 0.7907, 0.04836, 0.7907, 0.04815, 0.7905, 0.04827, 0.7905, 0.04827, 0.7905, 0.04817, 0.7905, 0.04841, 0.7906, 0.04838, 0.7907, 0.04836, 0.7907, 0.04839, 0.7906, 0.04812, 0.7906, 0.04815, 0.7905, 0.04817, 0.7905, 0.04814, 0.7906, 0.04827, 0.7907, 0.04817, 0.7907, 0.04818, 0.7907, 0.04827, 0.7907, 0.04827, 0.7905, 0.04838, 0.7905, 0.04836, 0.7905, 0.04827, 0.7905, 0.04817, 0.7907, 0.04812, 0.7906, 0.04814, 0.7906, 0.04818, 0.7907, 0.04838, 0.7905, 0.04841, 0.7906, 0.04839, 0.7906, 0.04836, 0.7905, 0.04871, 0.7907, 0.0486, 0.7907, 0.0486, 0.7907, 0.0487, 0.7907, 0.04848, 0.7905, 0.0486, 0.7905, 0.0486, 0.7905, 0.0485, 0.7905, 0.04874, 0.7906, 0.04871, 0.7907, 0.0487, 0.7907, 0.04872, 0.7906, 0.04846, 0.7906, 0.04848, 0.7905, 0.0485, 0.7905, 0.04847, 0.7906, 0.0486, 0.7907, 0.04851, 0.7907, 0.04853, 0.7907, 0.0486, 0.7907, 0.0486, 0.7905, 0.04871, 0.7905, 0.04869, 0.7905, 0.0486, 0.7905, 0.04851, 0.7907, 0.04846, 0.7906, 0.04847, 0.7906, 0.04853, 0.7907, 0.04871, 0.7905, 0.04874, 0.7906, 0.04872, 0.7906, 0.04869, 0.7905, 0.04843, 0.7905, 0.04848, 0.7905, 0.04846, 0.7906, 0.04843, 0.7906, 0.04838, 0.7905, 0.04843, 0.7905, 0.04843, 0.7906, 0.04841, 0.7906, 0.04874, 0.7906, 0.04871, 0.7905, 0.0488, 0.7905, 0.0488, 0.7906, 0.04815, 0.7905, 0.04812, 0.7906, 0.04807, 0.7906, 0.04807, 0.7905, 0.0488, 0.7906, 0.0488, 0.7905, 0.04918, 0.7905, 0.04918, 0.7905, 0.04807, 0.7905, 0.04807, 0.7906, 0.04769, 0.7905, 0.04769, 0.7905])
me_cube_030.materials.append(mat_material_001)
me_cube_030.materials.append(mat_material_002)
me_cube_030.use_remesh_preserve_volume = False
me_cube_030.use_remesh_preserve_attributes = False
me_cube_030.use_mirror_vertex_groups = False
me_cube_030.use_paint_bone_selection = False
me_cube_030.use_paint_mask = True
me_cube_030.update()
arm_armature_015 = bpy.data.armatures.new('Armature.015')  # bones are not reproduced

# ---- objects
ob_armature_mestre_008 = bpy.data.objects.new('Armature_Mestre.008', arm_armature_015)
ob_cube_028 = bpy.data.objects.new('Cube.028', me_cube_030)

# ---- transforms, parenting, visibility, modifiers, constraints
ob_armature_mestre_008.location = (0.04844, 0.1829, 2.112)
ob_armature_mestre_008.scale = (0.6686, 0.6686, 0.6686)
ob_armature_mestre_008.show_in_front = True
ob_armature_mestre_008.lineart.crease_threshold = 0.0
ob_cube_028.parent = ob_armature_mestre_008
ob_cube_028.matrix_parent_inverse = Matrix(((1.496, 0.0, 0.0, -14.68), (0.0, 1.496, 0.0, -0.2735), (0.0, 0.0, 1.496, -3.159), (0.0, 0.0, 0.0, 1.0)))
ob_cube_028.location = (9.815, 0.1333, 1.972)
ob_cube_028.scale = (0.491, 0.491, 0.491)
ob_cube_028.lineart.crease_threshold = 0.0
_vg = ob_cube_028.vertex_groups.new(name='Espinha1')
for _i, _w in zip([48, 49, 50, 51, 52, 53, 54, 55, 59, 62, 92, 93, 94, 101, 106, 152, 154, 155, 156, 184, 187, 217, 218, 219, 226, 231, 278, 281, 282, 284, 285, 289, 290, 291, 292, 293, 443, 444, 445, 446, 447, 448, 449, 450], [0.3632, 0.6098, 0.6098, 0.609, 0.02676, 0.4102, 0.593, 0.001973, 0.03545, 0.07867, 0.8048, 0.7912, 0.8412, 0.01799, 0.0576, 0.009315, 0.04716, 0.08396, 0.045, 0.03539, 0.07863, 0.8048, 0.7912, 0.8412, 0.01794, 0.05756, 0.05089, 0.9684, 0.8337, 0.009541, 0.02372, 0.04765, 0.08417, 0.1237, 0.06536, 0.04588, 0.488, 0.6064, 0.6094, 0.4114, 0.6076, 0.01789, 0.0131, 0.003144]): _vg.add([_i], _w, 'REPLACE')
_vg = ob_cube_028.vertex_groups.new(name='Espinha2')
_vg = ob_cube_028.vertex_groups.new(name='Espinha3')
for _i, _w in zip([56, 59, 62, 101, 106, 107, 181, 184, 187, 226, 231, 232, 277, 278, 282], [0.02185, 0.1272, 0.01778, 0.08758, 0.005621, 0.005622, 0.02184, 0.1271, 0.01772, 0.08752, 0.005561, 0.005594, 0.1991, 0.6792, 0.01264]): _vg.add([_i], _w, 'REPLACE')
_vg = ob_cube_028.vertex_groups.new(name='Torax')
for _i, _w in zip([56, 58, 59, 62, 101, 102, 105, 106, 107, 109, 112, 181, 183, 184, 187, 226, 227, 230, 231, 232, 234, 237, 276, 277, 278, 279, 280, 408, 409, 414], [0.02708, 0.1595, 0.08622, 0.3008, 0.08023, 0.004748, 0.0669, 0.2195, 0.03681, 0.001068, 0.06379, 0.02708, 0.1591, 0.08611, 0.3006, 0.08013, 0.004751, 0.06648, 0.2193, 0.03673, 0.00078, 0.06373, 0.4896, 0.2204, 0.02942, 0.9328, 0.4787, 0.9024, 0.05666, 0.0224]): _vg.add([_i], _w, 'REPLACE')
_vg = ob_cube_028.vertex_groups.new(name='Pescoco')
for _i, _w in zip([366, 370, 372, 374, 376, 378, 387, 388, 389, 390, 391, 392, 393, 394, 395, 396, 397, 398, 399, 400, 410, 411, 412, 413], [0.009207, 0.009207, 0.01944, 0.01489, 0.0008771, 0.004224, 0.1069, 0.06064, 0.06732, 0.07062, 0.06081, 0.04422, 0.06774, 0.9403, 0.1729, 0.1158, 0.1139, 0.08456, 0.07314, 0.1641, 0.3839, 0.4283, 0.2218, 0.08383]): _vg.add([_i], _w, 'REPLACE')
_vg = ob_cube_028.vertex_groups.new(name='Cabeca')
for _i, _w in zip([318, 319, 320, 321, 322, 323, 324, 325, 326, 327, 328, 329, 330, 331, 332, 333, 334, 335, 336, 337, 338, 339, 340, 341, 342, 343, 344, 345, 346, 347, 348, 349, 350, 351, 352, 353, 354, 355, 356, 357, 358, 359, 360, 361, 362, 363, 364, 365, 366, 367, 368, 369, 370, 371, 372, 373, 374, 375, 376, 377, 378, 379, 380, 381, 382, 383, 384, 385, 386, 387, 388, 389, 390, 391, 392, 393, 394, 395, 396, 397, 398, 399, 400, 401, 402, 403, 404, 405, 406, 407, 409, 410, 411, 412, 413, 415, 416, 417, 418, 419, 420, 421, 422, 423, 424, 425, 426, 427, 428, 429, 430, 431, 432, 433, 434, 435, 436, 437, 438, 439, 440, 441, 442, 451, 452, 453, 454, 455, 456, 457, 458, 459, 460, 461, 462, 463, 464, 465, 466, 467, 468, 469, 470, 471, 472, 473, 474, 475, 476, 477, 478, 479, 480, 481, 482, 483, 484, 485, 486, 487, 488, 489, 490, 491, 492], [1.0, 0.885, 1.0, 0.885, 1.0, 0.8851, 1.0, 0.885, 1.0, 0.885, 1.0, 0.885, 1.0, 0.9735, 0.9859, 1.0, 1.0, 0.9749, 0.8859, 1.0, 1.0, 0.8851, 0.8852, 0.9998, 1.0, 1.0, 1.0, 1.0, 1.0, 1.0, 1.0, 1.0, 1.0, 1.0, 1.0, 1.0, 1.0, 1.0, 1.0, 1.0, 1.0, 1.0, 1.0, 1.0, 1.0, 1.0, 1.0, 1.0, 0.967, 0.9994, 0.9641, 0.9989, 0.9455, 0.9976, 0.9259, 0.9965, 0.9231, 0.96, 0.9361, 0.996, 0.9549, 0.9985, 0.9949, 0.9932, 0.989, 0.8919, 0.885, 0.9753, 0.9909, 0.8867, 0.9119, 0.8753, 0.8538, 0.85, 0.8713, 0.8989, 0.04156, 0.7357, 0.7863, 0.7802, 0.7674, 0.7722, 0.7345, 0.9995, 0.9998, 0.9989, 0.9984, 0.9982, 0.9985, 0.9994, 0.0007858, 0.2191, 0.2702, 0.3183, 0.2084, 0.6411, 0.885, 0.8849, 0.8662, 0.7119, 0.5565, 0.885, 0.1637, 0.2194, 0.8848, 0.885, 0.885, 0.885, 0.0009435, 0.6429, 0.885, 0.8849, 0.885, 0.8774, 0.8849, 0.885, 0.8817, 0.6404, 0.8822, 0.8846, 0.8837, 0.885, 0.885, 0.2817, 1.0, 0.6845, 0.5062, 0.9732, 0.1656, 0.9992, 0.9603, 0.2732, 0.6912, 0.1764, 0.2002, 1.0, 1.0, 0.999, 0.9911, 1.0, 0.9088, 0.1141, 0.001967, 0.4484, 0.9949, 0.496, 0.09239, 0.08153, 0.3058, 0.0002294, 0.05054, 1.0, 0.9983, 0.8719, 0.4553, 0.06911, 0.9928, 0.9998, 0.9924, 0.9849, 0.9239, 0.877, 0.9968, 0.9872, 0.9937]): _vg.add([_i], _w, 'REPLACE')
_vg = ob_cube_028.vertex_groups.new(name='L_Ombro')
for _i, _w in zip([56, 57, 58, 59, 60, 62, 92, 93, 94, 101, 102, 103, 104, 105, 106, 107, 108, 109, 110, 111, 112, 113, 116, 119, 122, 276, 277, 278, 389, 390, 395, 396, 397, 398, 408, 409, 410, 411, 412], [0.7914, 0.9125, 0.683, 0.6539, 0.8628, 0.4716, 0.01269, 0.0161, 0.006027, 0.6882, 0.7789, 0.6696, 0.7164, 0.4853, 0.5445, 0.7415, 0.2381, 0.2231, 0.7188, 0.1221, 0.6578, 0.008615, 0.00749, 0.005018, 0.004284, 0.1381, 0.1627, 0.0937, 0.02291, 0.007473, 0.08082, 0.071, 0.04475, 0.001338, 0.02887, 0.8934, 0.3197, 0.1484, 0.07332]): _vg.add([_i], _w, 'REPLACE')
_vg = ob_cube_028.vertex_groups.new(name='L_Antebraco')
for _i, _w in zip([56, 57, 58, 59, 60, 62, 101, 102, 103, 104, 105, 106, 107, 108, 109, 110, 111, 112, 113, 114, 115, 116, 117, 118, 119, 120, 121, 122, 123, 124], [0.07932, 0.05041, 0.1179, 0.05174, 0.08678, 0.09166, 0.07931, 0.1331, 0.3007, 0.2687, 0.4263, 0.1308, 0.1553, 0.7472, 0.7355, 0.2335, 0.8706, 0.2358, 0.8923, 0.8805, 0.8322, 0.898, 0.8366, 0.866, 0.8922, 0.8176, 0.2129, 0.8978, 0.2342, 0.7982]): _vg.add([_i], _w, 'REPLACE')
_vg = ob_cube_028.vertex_groups.new(name='L_Braco')
for _i, _w in zip([95, 96, 97, 98, 99, 100, 113, 114, 115, 116, 117, 118, 119, 120, 121, 122, 123, 124, 125, 126, 129, 130, 131, 132, 133, 134, 135, 136, 137, 138, 139, 140, 141, 142, 143, 144, 145, 146, 147, 149, 150], [0.8522, 0.5469, 0.9715, 0.999, 0.683, 0.7887, 0.07052, 0.1055, 0.1606, 0.06666, 0.1591, 0.1084, 0.9301, 0.1716, 0.7843, 0.998, 0.7632, 0.9926, 0.003605, 0.05054, 0.05542, 0.01376, 0.2293, 0.1191, 0.3697, 0.3006, 0.06471, 0.2788, 0.3488, 0.3737, 0.3507, 0.3443, 0.3257, 0.3251, 0.3307, 0.3307, 0.03457, 0.1377, 0.00462, 0.09294, 0.118]): _vg.add([_i], _w, 'REPLACE')
_vg = ob_cube_028.vertex_groups.new(name='L_Mao')
for _i, _w in zip([95, 96, 97, 99, 100, 125, 126, 127, 128, 129, 130, 131, 132, 133, 134, 135, 136, 137, 138, 139, 140, 141, 142, 143, 144, 145, 146, 147, 148, 149, 150], [0.1355, 0.434, 0.003302, 0.2968, 0.1961, 0.9726, 0.9483, 0.9941, 0.9755, 0.9433, 0.9674, 0.7673, 0.8804, 0.622, 0.6908, 0.935, 0.7154, 0.6421, 0.6167, 0.6409, 0.6477, 0.6663, 0.6669, 0.6613, 0.6613, 0.9569, 0.8591, 0.9724, 0.9831, 0.9049, 0.8795]): _vg.add([_i], _w, 'REPLACE')
_vg = ob_cube_028.vertex_groups.new(name='R_Ombro')
for _i, _w in zip([56, 59, 181, 182, 183, 184, 185, 187, 217, 218, 219, 226, 227, 228, 229, 230, 231, 232, 233, 234, 235, 236, 237, 276, 277, 278, 279, 280, 374, 376, 390, 391, 392, 393, 397, 398, 399, 400, 408, 410, 411, 412, 413, 414], [0.03083, 0.00372, 0.7109, 0.9188, 0.6828, 0.6379, 0.8637, 0.462, 0.01184, 0.01535, 0.005528, 0.6574, 0.5857, 0.6453, 0.7156, 0.4833, 0.5305, 0.6569, 0.1836, 0.219, 0.3273, 0.1182, 0.6372, 0.3471, 0.3471, 0.1087, 0.004257, 0.4871, 0.01439, 0.01573, 0.03806, 0.06596, 0.07187, 0.0107, 0.05425, 0.1184, 0.1398, 0.09536, 0.03373, 0.05594, 0.1411, 0.3751, 0.6718, 0.9422]): _vg.add([_i], _w, 'REPLACE')
_vg = ob_cube_028.vertex_groups.new(name='R_Antebraco')
for _i, _w in zip([181, 182, 183, 184, 185, 187, 226, 227, 228, 229, 230, 231, 232, 233, 234, 235, 236, 237, 238, 239, 240, 241, 242, 243, 244, 245, 246, 247, 248, 249, 277], [0.1837, 0.05212, 0.1203, 0.07568, 0.1056, 0.1041, 0.1168, 0.341, 0.3349, 0.2722, 0.4296, 0.1473, 0.2431, 0.8044, 0.7402, 0.631, 0.8751, 0.2577, 0.8973, 0.8844, 0.833, 0.9105, 0.8367, 0.8678, 0.8971, 3.608e-28, 1.069e-08, 0.09552, 2.064e-15, 0.7997, 0.01849]): _vg.add([_i], _w, 'REPLACE')
_vg = ob_cube_028.vertex_groups.new(name='R_Braco')
for _i, _w in zip([220, 221, 222, 223, 224, 225, 238, 239, 240, 241, 242, 243, 244, 245, 246, 247, 248, 249, 250, 251, 253, 254, 255, 256, 257, 258, 259, 260, 261, 262, 263, 264, 265, 266, 267, 268, 269, 270, 271, 272, 273, 274, 275], [0.854, 0.5525, 0.9717, 0.999, 0.6894, 0.7939, 0.07055, 0.1057, 0.1602, 0.06676, 0.1595, 0.1083, 0.07249, 0.1717, 0.7847, 0.06834, 0.7628, 0.1844, 0.05482, 0.0963, 0.05125, 0.1009, 0.0593, 0.2443, 0.1255, 0.4026, 0.3239, 0.07263, 0.3047, 0.374, 0.3998, 0.3789, 0.3765, 0.3672, 0.3621, 0.3688, 0.3674, 0.1412, 0.2242, 0.0908, 0.09153, 0.1907, 0.1868]): _vg.add([_i], _w, 'REPLACE')
_vg = ob_cube_028.vertex_groups.new(name='R_Mao')
for _i, _w in zip([0, 1, 2, 3, 4, 5, 6, 7, 8, 9, 10, 11, 12, 13, 14, 15, 16, 17, 18, 19, 20, 21, 22, 23, 24, 25, 26, 27, 28, 29, 30, 31, 32, 33, 34, 35, 36, 37, 38, 39, 40, 41, 42, 43, 44, 45, 46, 47, 48, 49, 50, 51, 52, 53, 54, 55, 63, 64, 65, 66, 67, 92, 93, 94, 151, 152, 153, 154, 155, 156, 191, 193, 220, 221, 222, 224, 225, 250, 251, 252, 253, 254, 255, 256, 257, 258, 259, 260, 261, 262, 263, 264, 265, 266, 267, 268, 269, 270, 271, 272, 273, 274, 275, 281, 286, 288, 292, 443, 444, 445, 446, 447, 448, 449, 450], [0.5999, 0.2827, 0.04683, 0.6097, 0.6098, 0.6098, 0.6098, 0.6098, 0.6098, 0.6015, 0.6098, 0.2891, 0.1664, 0.6098, 0.6098, 0.6098, 0.6098, 0.5798, 0.6098, 0.6098, 0.6098, 0.609, 0.6098, 0.6098, 0.01988, 0.6088, 0.3109, 0.2167, 0.6098, 0.6098, 0.5965, 0.6098, 0.6098, 0.6095, 0.4174, 0.6098, 0.5552, 0.4037, 0.5525, 0.6098, 0.6098, 0.5789, 0.6097, 0.6098, 0.6098, 0.6098, 0.5623, 0.6098, 2.67e-06, 1.151e-13, 4.403e-07, 9.12e-14, 2.211e-13, 5.888e-08, 2.898e-07, 8.701e-07, 0.0, 0.0, 0.0, 0.0, 0.0, 0.0, 0.0, 0.0, 0.0, 0.0, 0.0, 0.0, 0.0, 0.0, 0.0, 0.0, 0.1337, 0.4283, 0.002915, 0.2903, 0.1907, 0.9441, 0.9016, 0.9839, 0.9478, 0.8969, 0.9395, 0.752, 0.8739, 0.5884, 0.667, 0.927, 0.689, 0.6164, 0.59, 0.6121, 0.6148, 0.6238, 0.6291, 0.6223, 0.6238, 0.8562, 0.7708, 0.9079, 0.9071, 0.8051, 0.8093, 0.0, 0.0, 0.0, 0.0, 4.84e-20, 1.129e-09, 2.641e-12, 5.471e-13, 6.916e-09, 1.367e-07, 3.122e-17, 2.45e-07]): _vg.add([_i], _w, 'REPLACE')
_vg = ob_cube_028.vertex_groups.new(name='L_Nadega')
for _i, _w in zip([64, 92, 93, 94, 151, 152, 153, 154, 155, 156, 291], [0.03091, 0.0506, 0.04029, 0.03078, 0.1003, 0.1198, 0.09784, 0.391, 0.3381, 0.4136, 0.02429]): _vg.add([_i], _w, 'REPLACE')
_vg = ob_cube_028.vertex_groups.new(name='L_Coxa')
for _i, _w in zip([61, 63, 64, 65, 66, 67, 68, 75, 76, 77, 78, 79, 80, 81, 82, 83, 84, 85, 86, 87, 89, 90, 92, 93, 94, 151, 152, 153, 154, 155, 156, 190, 191, 193, 285, 286, 288, 291, 292], [0.06468, 0.9501, 0.8846, 0.7196, 0.8016, 0.9536, 0.7997, 0.7791, 0.6811, 0.6986, 0.1049, 0.7918, 0.4431, 0.06452, 0.3396, 0.6598, 0.08734, 0.6026, 0.03813, 0.05518, 0.05099, 0.05981, 0.06709, 0.06638, 0.05314, 0.8378, 0.7871, 0.8725, 0.5078, 0.4982, 0.5236, 0.1145, 0.06867, 0.09513, 0.3008, 0.2497, 0.3515, 0.1374, 0.06217]): _vg.add([_i], _w, 'REPLACE')
_vg = ob_cube_028.vertex_groups.new(name='L_Panturrilha')
for _i, _w in zip([61, 71, 75, 76, 77, 78, 79, 80, 81, 82, 83, 84, 85, 86, 87, 88, 89, 90, 91, 175, 177], [0.9344, 0.004114, 0.2085, 0.3129, 0.2974, 0.8935, 0.2041, 0.5448, 0.9345, 0.6515, 0.3362, 0.9105, 0.3927, 0.9248, 0.9319, 0.9762, 0.9294, 0.9066, 0.9831, 0.006691, 0.01346]): _vg.add([_i], _w, 'REPLACE')
_vg = ob_cube_028.vertex_groups.new(name='L_Calcanhar')
for _i, _w in zip([69, 70, 71, 72, 73, 74, 86, 90, 157, 158, 159, 160, 161, 169, 170, 172, 174, 175, 176, 177, 178, 179, 180], [0.7856, 0.9652, 0.8433, 0.9118, 0.9894, 0.8039, 0.00432, 0.01009, 0.4742, 0.1363, 0.2099, 0.4957, 0.03547, 0.1325, 0.1221, 0.06959, 0.1247, 0.8428, 0.9735, 0.8645, 0.9251, 0.86, 0.9939]): _vg.add([_i], _w, 'REPLACE')
_vg = ob_cube_028.vertex_groups.new(name='L_Sola')
for _i, _w in zip([69, 71, 72, 74, 157, 158, 159, 160, 161, 164, 169, 170, 171, 172, 173, 174, 175, 177, 178, 179], [0.08914, 0.08714, 0.05877, 0.06847, 0.533, 0.7723, 0.661, 0.5051, 0.07664, 0.008386, 0.352, 0.1799, 0.07147, 0.1704, 0.06616, 0.3585, 0.06222, 0.06483, 0.02427, 0.05001]): _vg.add([_i], _w, 'REPLACE')
_vg = ob_cube_028.vertex_groups.new(name='L_Dedos_Pe')
for _i, _w in zip([69, 71, 74, 158, 159, 161, 162, 163, 164, 165, 166, 167, 168, 169, 170, 171, 172, 173, 174, 175, 177, 179], [0.09974, 0.03315, 0.1065, 0.09026, 0.1281, 0.8793, 0.9762, 0.9807, 0.9606, 0.986, 0.9942, 0.9989, 0.9853, 0.5116, 0.6943, 0.9232, 0.7578, 0.9329, 0.513, 0.06509, 0.02587, 0.06356]): _vg.add([_i], _w, 'REPLACE')
_vg = ob_cube_028.vertex_groups.new(name='R_Nadega')
for _i, _w in zip([64, 65, 66, 68, 151, 152, 154, 155, 188, 189, 190, 191, 192, 193, 217, 218, 219, 282, 283, 284, 285, 286, 287, 288, 289, 290, 291, 292, 293], [0.005177, 0.1255, 0.1122, 0.08994, 0.01136, 0.01697, 0.038, 0.05389, 0.005159, 0.06689, 0.1333, 0.1135, 0.002577, 0.09056, 0.05888, 0.06223, 0.05228, 0.05691, 0.1309, 0.1516, 0.3352, 0.4714, 0.1053, 0.2832, 0.4337, 0.3882, 0.5525, 0.7894, 0.4211]): _vg.add([_i], _w, 'REPLACE')
_vg = ob_cube_028.vertex_groups.new(name='R_Coxa')
for _i, _w in zip([65, 66, 68, 186, 188, 189, 190, 191, 192, 193, 200, 201, 202, 203, 204, 205, 206, 207, 208, 209, 210, 211, 212, 214, 215, 217, 218, 219, 283, 284, 285, 286, 287, 288, 289, 290, 291, 292, 293], [0.115, 0.06945, 0.09622, 0.06592, 0.9496, 0.8844, 0.7205, 0.8033, 0.9529, 0.8017, 0.78, 0.6813, 0.7007, 0.1065, 0.7934, 0.4428, 0.06574, 0.34, 0.6614, 0.08882, 0.602, 0.03822, 0.05458, 0.05022, 0.05944, 0.06711, 0.06639, 0.05316, 0.837, 0.7869, 0.3013, 0.2503, 0.8715, 0.3527, 0.5078, 0.4982, 0.1376, 0.06227, 0.5237]): _vg.add([_i], _w, 'REPLACE')
_vg = ob_cube_028.vertex_groups.new(name='R_Panturrilha')
for _i, _w in zip([186, 196, 200, 201, 202, 203, 204, 205, 206, 207, 208, 209, 210, 211, 212, 213, 214, 215, 216, 312, 314], [0.9331, 0.004257, 0.2077, 0.3127, 0.2954, 0.8918, 0.2026, 0.5451, 0.9332, 0.6511, 0.3347, 0.9089, 0.3934, 0.9247, 0.9327, 0.9757, 0.9304, 0.9071, 0.9829, 0.006639, 0.01362]): _vg.add([_i], _w, 'REPLACE')
_vg = ob_cube_028.vertex_groups.new(name='R_Calcanhar')
for _i, _w in zip([194, 195, 196, 197, 198, 199, 211, 215, 294, 295, 296, 297, 298, 306, 307, 308, 309, 310, 311, 312, 313, 314, 315, 316, 317], [0.7863, 0.9658, 0.8437, 0.9091, 0.9885, 0.8039, 0.004421, 0.009785, 0.4815, 0.1418, 0.1642, 0.4939, 0.03765, 0.1363, 0.1279, 0.007088, 0.07527, 0.01934, 0.1283, 0.8432, 0.974, 0.8647, 0.9241, 0.8601, 0.9933]): _vg.add([_i], _w, 'REPLACE')
_vg = ob_cube_028.vertex_groups.new(name='R_Sola')
for _i, _w in zip([194, 196, 197, 199, 294, 295, 296, 297, 298, 301, 306, 307, 308, 309, 310, 311, 312, 314, 315, 316], [0.09019, 0.08764, 0.06441, 0.07074, 0.511, 0.7703, 0.7502, 0.5049, 0.07553, 0.01346, 0.3537, 0.1808, 0.07293, 0.1752, 0.09673, 0.3613, 0.06309, 0.06535, 0.02982, 0.05167]): _vg.add([_i], _w, 'REPLACE')
_vg = ob_cube_028.vertex_groups.new(name='R_Dedos_Pe')
for _i, _w in zip([194, 196, 199, 295, 296, 298, 299, 300, 301, 302, 303, 304, 305, 306, 307, 308, 309, 310, 311, 312, 314, 316], [0.09802, 0.03126, 0.1043, 0.08671, 0.08457, 0.8793, 0.9794, 0.9856, 0.9556, 0.9901, 1.01, 1.048, 0.9891, 0.506, 0.6876, 0.8983, 0.7474, 0.8683, 0.5065, 0.0638, 0.02426, 0.06197]): _vg.add([_i], _w, 'REPLACE')
_m = ob_cube_028.modifiers.new('Armature', 'ARMATURE')
_m.object = ob_armature_mestre_008

# ---- collection membership
col_collection_1.objects.link(ob_armature_mestre_008)
col_collection_1.objects.link(ob_cube_028)

# ---- scene / render settings (as saved in the file)
scene.frame_start = 1; scene.frame_end = 86; scene.frame_set(16)
scene.render.engine = 'BLENDER_EEVEE_NEXT'
scene.render.resolution_percentage = 50
scene.render.dither_intensity = 0.0
scene.render.use_bake_clear = False
scene.render.bake_margin = 2
scene.cycles.use_denoising = False
scene.cycles.samples = 128
scene.cycles.sampling_pattern = 'TABULATED_SOBOL'
scene.cycles.light_sampling_threshold = 0.0
scene.cycles.use_adaptive_sampling = False
scene.cycles.use_light_tree = False
scene.cycles.blur_glossy = 0.0
scene.cycles.sample_clamp_indirect = 0.0
scene.view_settings.view_transform = 'Standard'
bpy.context.view_layer.update()

# ---- added for rendering (the .blend has no active camera and no usable light): camera, sun
cam_auto = bpy.data.cameras.new('AutoCamera')
cam_auto.lens = 50.0
cam_auto.sensor_width = 36.0
cam_auto.clip_end = 1000.0
ob_auto_camera = bpy.data.objects.new('AutoCamera', cam_auto)
scene.collection.objects.link(ob_auto_camera)
ob_auto_camera.location = (3.66638, -4.32293, 4.61025)
ob_auto_camera.rotation_euler = (1.09748, -7.21219e-08, 0.694738)
scene.camera = ob_auto_camera
light_auto_sun = bpy.data.lights.new('AutoSun', 'SUN')
light_auto_sun.energy = 3.0
light_auto_sun.angle = 0.0523599
ob_auto_sun = bpy.data.objects.new('AutoSun', light_auto_sun)
scene.collection.objects.link(ob_auto_sun)
ob_auto_sun.rotation_euler = (0.872665, 0.174533, 0.523599)
bpy.context.view_layer.update()
